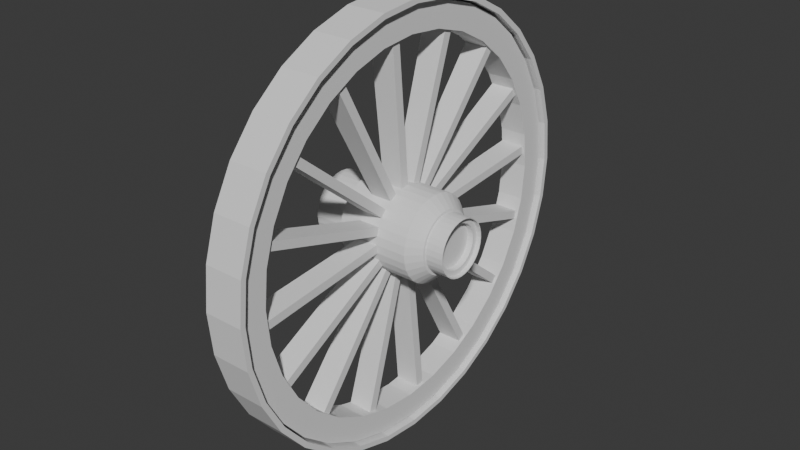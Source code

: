 # Source: B.Wagon_Wheel.blend  (saved by Blender 4.5.90; exported with 4.5.12 LTS)
import bpy
from mathutils import Matrix  # noqa: F401  (used for matrix-valued properties, if any)

bpy.ops.wm.read_factory_settings(use_empty=True)
scene = bpy.context.scene
scene.name = 'Scene'

# ---- collections
col_wagonwheels = bpy.data.collections.new('Wagonwheels'); scene.collection.children.link(col_wagonwheels)

# ---- world
world_world = bpy.data.worlds.new('World'); scene.world = world_world
world_world.use_nodes = True; world_world.node_tree.nodes.clear()
_N = world_world.node_tree.nodes; _L = world_world.node_tree.links
n0 = _N.new('ShaderNodeOutputWorld'); n0.name = 'World Output'; n0.location = (200, 100)
n1 = _N.new('ShaderNodeBackground'); n1.name = 'Background'; n1.location = (-200, 100)
n1.inputs[0].default_value = (0.05088, 0.05088, 0.05088, 1.0)
_L.new(n1.outputs[0], n0.inputs[0])
n0.is_active_output = True
world_world.color = (0.05088, 0.05088, 0.05088)
world_world.sun_shadow_jitter_overblur = 0.0

# ---- meshes
me_cylinder_002 = bpy.data.meshes.new('Cylinder.002')
me_cylinder_002.from_pydata([(0.0, 0.9755, -1.0), (0.0, 0.9755, 1.0), (0.1903, 0.9568, -1.0), (0.1903, 0.9568, 1.0), (0.3733, 0.9013, -1.0), (0.3733, 0.9013, 1.0), (0.542, 0.8111, -1.0), (0.542, 0.8111, 1.0), (0.6898, 0.6898, -1.0), (0.6898, 0.6898, 1.0), (0.8111, 0.542, -1.0), (0.8111, 0.542, 1.0), (0.9013, 0.3733, -1.0), (0.9013, 0.3733, 1.0), (0.9568, 0.1903, -1.0), (0.9568, 0.1903, 1.0), (0.9755, 0.0, -1.0), (0.9755, 0.0, 1.0), (0.9568, -0.1903, -1.0), (0.9568, -0.1903, 1.0), (0.9013, -0.3733, -1.0), (0.9013, -0.3733, 1.0), (0.8111, -0.542, -1.0), (0.8111, -0.542, 1.0), (0.6898, -0.6898, -1.0), (0.6898, -0.6898, 1.0), (0.542, -0.8111, -1.0), (0.542, -0.8111, 1.0), (0.3733, -0.9013, -1.0), (0.3733, -0.9013, 1.0), (0.1903, -0.9568, -1.0), (0.1903, -0.9568, 1.0), (0.0, -0.9755, -1.0), (0.0, -0.9755, 1.0), (-0.1903, -0.9568, -1.0), (-0.1903, -0.9568, 1.0), (-0.3733, -0.9013, -1.0), (-0.3733, -0.9013, 1.0), (-0.542, -0.8111, -1.0), (-0.542, -0.8111, 1.0), (-0.6898, -0.6898, -1.0), (-0.6898, -0.6898, 1.0), (-0.8111, -0.542, -1.0), (-0.8111, -0.542, 1.0), (-0.9013, -0.3733, -1.0), (-0.9013, -0.3733, 1.0), (-0.9568, -0.1903, -1.0), (-0.9568, -0.1903, 1.0), (-0.9755, 0.0, -1.0), (-0.9755, 0.0, 1.0), (-0.9568, 0.1903, -1.0), (-0.9568, 0.1903, 1.0), (-0.9013, 0.3733, -1.0), (-0.9013, 0.3733, 1.0), (-0.8111, 0.542, -1.0), (-0.8111, 0.542, 1.0), (-0.6898, 0.6898, -1.0), (-0.6898, 0.6898, 1.0), (-0.542, 0.8111, -1.0), (-0.542, 0.8111, 1.0), (-0.3733, 0.9013, -1.0), (-0.3733, 0.9013, 1.0), (-0.1903, 0.9568, -1.0), (-0.1903, 0.9568, 1.0), (0.0, 1.0, -1.0), (0.1951, 0.9808, -1.0), (0.1951, 0.9808, 1.0), (0.0, 1.0, 1.0), (0.3827, 0.9239, -1.0), (0.3827, 0.9239, 1.0), (0.5556, 0.8315, -1.0), (0.5556, 0.8315, 1.0), (0.7071, 0.7071, -1.0), (0.7071, 0.7071, 1.0), (0.8315, 0.5556, -1.0), (0.8315, 0.5556, 1.0), (0.9239, 0.3827, -1.0), (0.9239, 0.3827, 1.0), (0.9808, 0.1951, -1.0), (0.9808, 0.1951, 1.0), (1.0, 0.0, -1.0), (1.0, 0.0, 1.0), (0.9808, -0.1951, -1.0), (0.9808, -0.1951, 1.0), (0.9239, -0.3827, -1.0), (0.9239, -0.3827, 1.0), (0.8315, -0.5556, -1.0), (0.8315, -0.5556, 1.0), (0.7071, -0.7071, -1.0), (0.7071, -0.7071, 1.0), (0.5556, -0.8315, -1.0), (0.5556, -0.8315, 1.0), (0.3827, -0.9239, -1.0), (0.3827, -0.9239, 1.0), (0.1951, -0.9808, -1.0), (0.1951, -0.9808, 1.0), (0.0, -1.0, -1.0), (0.0, -1.0, 1.0), (-0.1951, -0.9808, -1.0), (-0.1951, -0.9808, 1.0), (-0.3827, -0.9239, -1.0), (-0.3827, -0.9239, 1.0), (-0.5556, -0.8315, -1.0), (-0.5556, -0.8315, 1.0), (-0.7071, -0.7071, -1.0), (-0.7071, -0.7071, 1.0), (-0.8315, -0.5556, -1.0), (-0.8315, -0.5556, 1.0), (-0.9239, -0.3827, -1.0), (-0.9239, -0.3827, 1.0), (-0.9808, -0.1951, -1.0), (-0.9808, -0.1951, 1.0), (-1.0, 0.0, -1.0), (-1.0, 0.0, 1.0), (-0.9808, 0.1951, -1.0), (-0.9808, 0.1951, 1.0), (-0.9239, 0.3827, -1.0), (-0.9239, 0.3827, 1.0), (-0.8315, 0.5556, -1.0), (-0.8315, 0.5556, 1.0), (-0.7071, 0.7071, -1.0), (-0.7071, 0.7071, 1.0), (-0.5556, 0.8315, -1.0), (-0.5556, 0.8315, 1.0), (-0.3827, 0.9239, -1.0), (-0.3827, 0.9239, 1.0), (-0.1951, 0.9808, -1.0), (-0.1951, 0.9808, 1.0)], [], [(64, 67, 66, 65), (65, 66, 69, 68), (68, 69, 71, 70), (70, 71, 73, 72), (72, 73, 75, 74), (74, 75, 77, 76), (76, 77, 79, 78), (78, 79, 81, 80), (80, 81, 83, 82), (82, 83, 85, 84), (84, 85, 87, 86), (86, 87, 89, 88), (88, 89, 91, 90), (90, 91, 93, 92), (92, 93, 95, 94), (94, 95, 97, 96), (96, 97, 99, 98), (98, 99, 101, 100), (100, 101, 103, 102), (102, 103, 105, 104), (104, 105, 107, 106), (106, 107, 109, 108), (108, 109, 111, 110), (110, 111, 113, 112), (112, 113, 115, 114), (114, 115, 117, 116), (116, 117, 119, 118), (118, 119, 121, 120), (120, 121, 123, 122), (122, 123, 125, 124), (63, 61, 60, 62), (124, 125, 127, 126), (126, 127, 67, 64), (1, 63, 62, 0), (2, 0, 64, 65), (1, 3, 66, 67), (4, 2, 65, 68), (3, 5, 69, 66), (6, 4, 68, 70), (5, 7, 71, 69), (8, 6, 70, 72), (7, 9, 73, 71), (10, 8, 72, 74), (9, 11, 75, 73), (12, 10, 74, 76), (11, 13, 77, 75), (14, 12, 76, 78), (13, 15, 79, 77), (16, 14, 78, 80), (15, 17, 81, 79), (18, 16, 80, 82), (17, 19, 83, 81), (20, 18, 82, 84), (19, 21, 85, 83), (22, 20, 84, 86), (21, 23, 87, 85), (24, 22, 86, 88), (23, 25, 89, 87), (26, 24, 88, 90), (25, 27, 91, 89), (28, 26, 90, 92), (27, 29, 93, 91), (30, 28, 92, 94), (29, 31, 95, 93), (32, 30, 94, 96), (31, 33, 97, 95), (34, 32, 96, 98), (33, 35, 99, 97), (36, 34, 98, 100), (35, 37, 101, 99), (38, 36, 100, 102), (37, 39, 103, 101), (40, 38, 102, 104), (39, 41, 105, 103), (42, 40, 104, 106), (41, 43, 107, 105), (44, 42, 106, 108), (43, 45, 109, 107), (46, 44, 108, 110), (45, 47, 111, 109), (48, 46, 110, 112), (47, 49, 113, 111), (50, 48, 112, 114), (49, 51, 115, 113), (52, 50, 114, 116), (51, 53, 117, 115), (54, 52, 116, 118), (53, 55, 119, 117), (56, 54, 118, 120), (55, 57, 121, 119), (58, 56, 120, 122), (57, 59, 123, 121), (60, 58, 122, 124), (59, 61, 125, 123), (62, 60, 124, 126), (61, 63, 127, 125), (0, 62, 126, 64), (63, 1, 67, 127), (61, 59, 58, 60), (59, 57, 56, 58), (57, 55, 54, 56), (55, 53, 52, 54), (53, 51, 50, 52), (51, 49, 48, 50), (49, 47, 46, 48), (47, 45, 44, 46), (45, 43, 42, 44), (43, 41, 40, 42), (41, 39, 38, 40), (39, 37, 36, 38), (37, 35, 34, 36), (35, 33, 32, 34), (33, 31, 30, 32), (31, 29, 28, 30), (29, 27, 26, 28), (27, 25, 24, 26), (25, 23, 22, 24), (23, 21, 20, 22), (21, 19, 18, 20), (19, 17, 16, 18), (17, 15, 14, 16), (15, 13, 12, 14), (13, 11, 10, 12), (11, 9, 8, 10), (9, 7, 6, 8), (7, 5, 4, 6), (5, 3, 2, 4), (3, 1, 0, 2)])
_uv = me_cylinder_002.uv_layers.new(name='UVMap')
_uv.uv.foreach_set('vector', [1.0, 0.5, 1.0, 1.0, 0.9688, 1.0, 0.9688, 0.5, 0.9688, 0.5, 0.9688, 1.0, 0.9375, 1.0, 0.9375, 0.5, 0.9375, 0.5, 0.9375, 1.0, 0.9062, 1.0, 0.9062, 0.5, 0.9062, 0.5, 0.9062, 1.0, 0.875, 1.0, 0.875, 0.5, 0.875, 0.5, 0.875, 1.0, 0.8438, 1.0, 0.8438, 0.5, 0.8438, 0.5, 0.8438, 1.0, 0.8125, 1.0, 0.8125, 0.5, 0.8125, 0.5, 0.8125, 1.0, 0.7812, 1.0, 0.7812, 0.5, 0.7812, 0.5, 0.7812, 1.0, 0.75, 1.0, 0.75, 0.5, 0.75, 0.5, 0.75, 1.0, 0.7188, 1.0, 0.7188, 0.5, 0.7188, 0.5, 0.7188, 1.0, 0.6875, 1.0, 0.6875, 0.5, 0.6875, 0.5, 0.6875, 1.0, 0.6562, 1.0, 0.6562, 0.5, 0.6562, 0.5, 0.6562, 1.0, 0.625, 1.0, 0.625, 0.5, 0.625, 0.5, 0.625, 1.0, 0.5938, 1.0, 0.5938, 0.5, 0.5938, 0.5, 0.5938, 1.0, 0.5625, 1.0, 0.5625, 0.5, 0.5625, 0.5, 0.5625, 1.0, 0.5312, 1.0, 0.5312, 0.5, 0.5312, 0.5, 0.5312, 1.0, 0.5, 1.0, 0.5, 0.5, 0.5, 0.5, 0.5, 1.0, 0.4688, 1.0, 0.4688, 0.5, 0.4688, 0.5, 0.4688, 1.0, 0.4375, 1.0, 0.4375, 0.5, 0.4375, 0.5, 0.4375, 1.0, 0.4062, 1.0, 0.4062, 0.5, 0.4062, 0.5, 0.4062, 1.0, 0.375, 1.0, 0.375, 0.5, 0.375, 0.5, 0.375, 1.0, 0.3438, 1.0, 0.3438, 0.5, 0.3438, 0.5, 0.3438, 1.0, 0.3125, 1.0, 0.3125, 0.5, 0.3125, 0.5, 0.3125, 1.0, 0.2812, 1.0, 0.2812, 0.5, 0.2812, 0.5, 0.2812, 1.0, 0.25, 1.0, 0.25, 0.5, 0.25, 0.5, 0.25, 1.0, 0.2188, 1.0, 0.2188, 0.5, 0.2188, 0.5, 0.2188, 1.0, 0.1875, 1.0, 0.1875, 0.5, 0.1875, 0.5, 0.1875, 1.0, 0.1562, 1.0, 0.1562, 0.5, 0.1562, 0.5, 0.1562, 1.0, 0.125, 1.0, 0.125, 0.5, 0.125, 0.5, 0.125, 1.0, 0.09375, 1.0, 0.09375, 0.5, 0.09375, 0.5, 0.09375, 1.0, 0.0625, 1.0, 0.0625, 0.5, 0.2043, 0.4796, 0.1604, 0.4663, 0.6604, 0.4663, 0.7043, 0.4796, 0.0625, 0.5, 0.0625, 1.0, 0.03125, 1.0, 0.03125, 0.5, 0.03125, 0.5, 0.03125, 1.0, 0.0, 1.0, 0.0, 0.5, 0.25, 0.4841, 0.2043, 0.4796, 0.7043, 0.4796, 0.75, 0.4841, 0.7957, 0.4796, 0.75, 0.4841, 0.75, 0.49, 0.7968, 0.4854, 0.25, 0.4841, 0.2957, 0.4796, 0.2968, 0.4854, 0.25, 0.49, 0.8396, 0.4663, 0.7957, 0.4796, 0.7968, 0.4854, 0.8418, 0.4717, 0.2957, 0.4796, 0.3396, 0.4663, 0.3418, 0.4717, 0.2968, 0.4854, 0.8801, 0.4447, 0.8396, 0.4663, 0.8418, 0.4717, 0.8833, 0.4496, 0.3396, 0.4663, 0.3801, 0.4447, 0.3833, 0.4496, 0.3418, 0.4717, 0.9156, 0.4156, 0.8801, 0.4447, 0.8833, 0.4496, 0.9197, 0.4197, 0.3801, 0.4447, 0.4156, 0.4156, 0.4197, 0.4197, 0.3833, 0.4496, 0.9447, 0.3801, 0.9156, 0.4156, 0.9197, 0.4197, 0.9496, 0.3833, 0.4156, 0.4156, 0.4447, 0.3801, 0.4496, 0.3833, 0.4197, 0.4197, 0.9663, 0.3396, 0.9447, 0.3801, 0.9496, 0.3833, 0.9717, 0.3418, 0.4447, 0.3801, 0.4663, 0.3396, 0.4717, 0.3418, 0.4496, 0.3833, 0.9796, 0.2957, 0.9663, 0.3396, 0.9717, 0.3418, 0.9854, 0.2968, 0.4663, 0.3396, 0.4796, 0.2957, 0.4854, 0.2968, 0.4717, 0.3418, 0.9841, 0.25, 0.9796, 0.2957, 0.9854, 0.2968, 0.99, 0.25, 0.4796, 0.2957, 0.4841, 0.25, 0.49, 0.25, 0.4854, 0.2968, 0.9796, 0.2043, 0.9841, 0.25, 0.99, 0.25, 0.9854, 0.2032, 0.4841, 0.25, 0.4796, 0.2043, 0.4854, 0.2032, 0.49, 0.25, 0.9663, 0.1604, 0.9796, 0.2043, 0.9854, 0.2032, 0.9717, 0.1582, 0.4796, 0.2043, 0.4663, 0.1604, 0.4717, 0.1582, 0.4854, 0.2032, 0.9447, 0.1199, 0.9663, 0.1604, 0.9717, 0.1582, 0.9496, 0.1167, 0.4663, 0.1604, 0.4447, 0.1199, 0.4496, 0.1167, 0.4717, 0.1582, 0.9156, 0.08444, 0.9447, 0.1199, 0.9496, 0.1167, 0.9197, 0.08029, 0.4447, 0.1199, 0.4156, 0.08444, 0.4197, 0.08029, 0.4496, 0.1167, 0.8801, 0.05533, 0.9156, 0.08444, 0.9197, 0.08029, 0.8833, 0.05045, 0.4156, 0.08444, 0.3801, 0.05533, 0.3833, 0.05045, 0.4197, 0.08029, 0.8396, 0.03369, 0.8801, 0.05533, 0.8833, 0.05045, 0.8418, 0.02827, 0.3801, 0.05533, 0.3396, 0.03369, 0.3418, 0.02827, 0.3833, 0.05045, 0.7957, 0.02037, 0.8396, 0.03369, 0.8418, 0.02827, 0.7968, 0.01461, 0.3396, 0.03369, 0.2957, 0.02037, 0.2968, 0.01461, 0.3418, 0.02827, 0.75, 0.01587, 0.7957, 0.02037, 0.7968, 0.01461, 0.75, 0.01, 0.2957, 0.02037, 0.25, 0.01587, 0.25, 0.01, 0.2968, 0.01461, 0.7043, 0.02037, 0.75, 0.01587, 0.75, 0.01, 0.7032, 0.01461, 0.25, 0.01587, 0.2043, 0.02037, 0.2032, 0.01461, 0.25, 0.01, 0.6604, 0.03369, 0.7043, 0.02037, 0.7032, 0.01461, 0.6582, 0.02827, 0.2043, 0.02037, 0.1604, 0.03369, 0.1582, 0.02827, 0.2032, 0.01461, 0.6199, 0.05533, 0.6604, 0.03369, 0.6582, 0.02827, 0.6167, 0.05045, 0.1604, 0.03369, 0.1199, 0.05533, 0.1167, 0.05045, 0.1582, 0.02827, 0.5844, 0.08444, 0.6199, 0.05533, 0.6167, 0.05045, 0.5803, 0.08029, 0.1199, 0.05533, 0.08444, 0.08444, 0.08029, 0.08029, 0.1167, 0.05045, 0.5553, 0.1199, 0.5844, 0.08444, 0.5803, 0.08029, 0.5504, 0.1167, 0.08444, 0.08444, 0.05533, 0.1199, 0.05045, 0.1167, 0.08029, 0.08029, 0.5337, 0.1604, 0.5553, 0.1199, 0.5504, 0.1167, 0.5283, 0.1582, 0.05533, 0.1199, 0.03369, 0.1604, 0.02827, 0.1582, 0.05045, 0.1167, 0.5204, 0.2043, 0.5337, 0.1604, 0.5283, 0.1582, 0.5146, 0.2032, 0.03369, 0.1604, 0.02037, 0.2043, 0.01461, 0.2032, 0.02827, 0.1582, 0.5159, 0.25, 0.5204, 0.2043, 0.5146, 0.2032, 0.51, 0.25, 0.02037, 0.2043, 0.01587, 0.25, 0.01, 0.25, 0.01461, 0.2032, 0.5204, 0.2957, 0.5159, 0.25, 0.51, 0.25, 0.5146, 0.2968, 0.01587, 0.25, 0.02037, 0.2957, 0.01461, 0.2968, 0.01, 0.25, 0.5337, 0.3396, 0.5204, 0.2957, 0.5146, 0.2968, 0.5283, 0.3418, 0.02037, 0.2957, 0.03369, 0.3396, 0.02827, 0.3418, 0.01461, 0.2968, 0.5553, 0.3801, 0.5337, 0.3396, 0.5283, 0.3418, 0.5504, 0.3833, 0.03369, 0.3396, 0.05533, 0.3801, 0.05045, 0.3833, 0.02827, 0.3418, 0.5844, 0.4156, 0.5553, 0.3801, 0.5504, 0.3833, 0.5803, 0.4197, 0.05533, 0.3801, 0.08444, 0.4156, 0.08029, 0.4197, 0.05045, 0.3833, 0.6199, 0.4447, 0.5844, 0.4156, 0.5803, 0.4197, 0.6167, 0.4496, 0.08444, 0.4156, 0.1199, 0.4447, 0.1167, 0.4496, 0.08029, 0.4197, 0.6604, 0.4663, 0.6199, 0.4447, 0.6167, 0.4496, 0.6582, 0.4717, 0.1199, 0.4447, 0.1604, 0.4663, 0.1582, 0.4717, 0.1167, 0.4496, 0.7043, 0.4796, 0.6604, 0.4663, 0.6582, 0.4717, 0.7032, 0.4854, 0.1604, 0.4663, 0.2043, 0.4796, 0.2032, 0.4854, 0.1582, 0.4717, 0.75, 0.4841, 0.7043, 0.4796, 0.7032, 0.4854, 0.75, 0.49, 0.2043, 0.4796, 0.25, 0.4841, 0.25, 0.49, 0.2032, 0.4854, 0.1604, 0.4663, 0.1199, 0.4447, 0.6199, 0.4447, 0.6604, 0.4663, 0.1199, 0.4447, 0.08444, 0.4156, 0.5844, 0.4156, 0.6199, 0.4447, 0.08444, 0.4156, 0.05533, 0.3801, 0.5553, 0.3801, 0.5844, 0.4156, 0.05533, 0.3801, 0.03369, 0.3396, 0.5337, 0.3396, 0.5553, 0.3801, 0.03369, 0.3396, 0.02037, 0.2957, 0.5204, 0.2957, 0.5337, 0.3396, 0.02037, 0.2957, 0.01587, 0.25, 0.5159, 0.25, 0.5204, 0.2957, 0.01587, 0.25, 0.02037, 0.2043, 0.5204, 0.2043, 0.5159, 0.25, 0.02037, 0.2043, 0.03369, 0.1604, 0.5337, 0.1604, 0.5204, 0.2043, 0.03369, 0.1604, 0.05533, 0.1199, 0.5553, 0.1199, 0.5337, 0.1604, 0.05533, 0.1199, 0.08444, 0.08444, 0.5844, 0.08444, 0.5553, 0.1199, 0.08444, 0.08444, 0.1199, 0.05533, 0.6199, 0.05533, 0.5844, 0.08444, 0.1199, 0.05533, 0.1604, 0.03369, 0.6604, 0.03369, 0.6199, 0.05533, 0.1604, 0.03369, 0.2043, 0.02037, 0.7043, 0.02037, 0.6604, 0.03369, 0.2043, 0.02037, 0.25, 0.01587, 0.75, 0.01587, 0.7043, 0.02037, 0.25, 0.01587, 0.2957, 0.02037, 0.7957, 0.02037, 0.75, 0.01587, 0.2957, 0.02037, 0.3396, 0.03369, 0.8396, 0.03369, 0.7957, 0.02037, 0.3396, 0.03369, 0.3801, 0.05533, 0.8801, 0.05533, 0.8396, 0.03369, 0.3801, 0.05533, 0.4156, 0.08444, 0.9156, 0.08444, 0.8801, 0.05533, 0.4156, 0.08444, 0.4447, 0.1199, 0.9447, 0.1199, 0.9156, 0.08444, 0.4447, 0.1199, 0.4663, 0.1604, 0.9663, 0.1604, 0.9447, 0.1199, 0.4663, 0.1604, 0.4796, 0.2043, 0.9796, 0.2043, 0.9663, 0.1604, 0.4796, 0.2043, 0.4841, 0.25, 0.9841, 0.25, 0.9796, 0.2043, 0.4841, 0.25, 0.4796, 0.2957, 0.9796, 0.2957, 0.9841, 0.25, 0.4796, 0.2957, 0.4663, 0.3396, 0.9663, 0.3396, 0.9796, 0.2957, 0.4663, 0.3396, 0.4447, 0.3801, 0.9447, 0.3801, 0.9663, 0.3396, 0.4447, 0.3801, 0.4156, 0.4156, 0.9156, 0.4156, 0.9447, 0.3801, 0.4156, 0.4156, 0.3801, 0.4447, 0.8801, 0.4447, 0.9156, 0.4156, 0.3801, 0.4447, 0.3396, 0.4663, 0.8396, 0.4663, 0.8801, 0.4447, 0.3396, 0.4663, 0.2957, 0.4796, 0.7957, 0.4796, 0.8396, 0.4663, 0.2957, 0.4796, 0.25, 0.4841, 0.75, 0.4841, 0.7957, 0.4796])
me_cylinder_002.update()
me_cylinder_003 = bpy.data.meshes.new('Cylinder.003')
me_cylinder_003.from_pydata([(0.0, 0.8789, -1.0), (0.0, 0.8789, 1.0), (0.1715, 0.862, -1.0), (0.1715, 0.862, 1.0), (0.3363, 0.812, -1.0), (0.3363, 0.812, 1.0), (0.4883, 0.7308, -1.0), (0.4883, 0.7308, 1.0), (0.6215, 0.6215, -1.0), (0.6215, 0.6215, 1.0), (0.7308, 0.4883, -1.0), (0.7308, 0.4883, 1.0), (0.812, 0.3363, -1.0), (0.812, 0.3363, 1.0), (0.862, 0.1715, -1.0), (0.862, 0.1715, 1.0), (0.8789, 0.0, -1.0), (0.8789, 0.0, 1.0), (0.862, -0.1715, -1.0), (0.862, -0.1715, 1.0), (0.812, -0.3363, -1.0), (0.812, -0.3363, 1.0), (0.7308, -0.4883, -1.0), (0.7308, -0.4883, 1.0), (0.6215, -0.6215, -1.0), (0.6215, -0.6215, 1.0), (0.4883, -0.7308, -1.0), (0.4883, -0.7308, 1.0), (0.3363, -0.812, -1.0), (0.3363, -0.812, 1.0), (0.1715, -0.862, -1.0), (0.1715, -0.862, 1.0), (0.0, -0.8789, -1.0), (0.0, -0.8789, 1.0), (-0.1715, -0.862, -1.0), (-0.1715, -0.862, 1.0), (-0.3363, -0.812, -1.0), (-0.3363, -0.812, 1.0), (-0.4883, -0.7308, -1.0), (-0.4883, -0.7308, 1.0), (-0.6215, -0.6215, -1.0), (-0.6215, -0.6215, 1.0), (-0.7308, -0.4883, -1.0), (-0.7308, -0.4883, 1.0), (-0.812, -0.3363, -1.0), (-0.812, -0.3363, 1.0), (-0.862, -0.1715, -1.0), (-0.862, -0.1715, 1.0), (-0.8789, 0.0, -1.0), (-0.8789, 0.0, 1.0), (-0.862, 0.1715, -1.0), (-0.862, 0.1715, 1.0), (-0.812, 0.3363, -1.0), (-0.812, 0.3363, 1.0), (-0.7308, 0.4883, -1.0), (-0.7308, 0.4883, 1.0), (-0.6215, 0.6215, -1.0), (-0.6215, 0.6215, 1.0), (-0.4883, 0.7308, -1.0), (-0.4883, 0.7308, 1.0), (-0.3363, 0.812, -1.0), (-0.3363, 0.812, 1.0), (-0.1715, 0.862, -1.0), (-0.1715, 0.862, 1.0), (0.0, 1.0, -1.0), (0.1951, 0.9808, -1.0), (0.1951, 0.9808, 1.0), (0.0, 1.0, 1.0), (0.3827, 0.9239, -1.0), (0.3827, 0.9239, 1.0), (0.5556, 0.8315, -1.0), (0.5556, 0.8315, 1.0), (0.7071, 0.7071, -1.0), (0.7071, 0.7071, 1.0), (0.8315, 0.5556, -1.0), (0.8315, 0.5556, 1.0), (0.9239, 0.3827, -1.0), (0.9239, 0.3827, 1.0), (0.9808, 0.1951, -1.0), (0.9808, 0.1951, 1.0), (1.0, 0.0, -1.0), (1.0, 0.0, 1.0), (0.9808, -0.1951, -1.0), (0.9808, -0.1951, 1.0), (0.9239, -0.3827, -1.0), (0.9239, -0.3827, 1.0), (0.8315, -0.5556, -1.0), (0.8315, -0.5556, 1.0), (0.7071, -0.7071, -1.0), (0.7071, -0.7071, 1.0), (0.5556, -0.8315, -1.0), (0.5556, -0.8315, 1.0), (0.3827, -0.9239, -1.0), (0.3827, -0.9239, 1.0), (0.1951, -0.9808, -1.0), (0.1951, -0.9808, 1.0), (0.0, -1.0, -1.0), (0.0, -1.0, 1.0), (-0.1951, -0.9808, -1.0), (-0.1951, -0.9808, 1.0), (-0.3827, -0.9239, -1.0), (-0.3827, -0.9239, 1.0), (-0.5556, -0.8315, -1.0), (-0.5556, -0.8315, 1.0), (-0.7071, -0.7071, -1.0), (-0.7071, -0.7071, 1.0), (-0.8315, -0.5556, -1.0), (-0.8315, -0.5556, 1.0), (-0.9239, -0.3827, -1.0), (-0.9239, -0.3827, 1.0), (-0.9808, -0.1951, -1.0), (-0.9808, -0.1951, 1.0), (-1.0, 0.0, -1.0), (-1.0, 0.0, 1.0), (-0.9808, 0.1951, -1.0), (-0.9808, 0.1951, 1.0), (-0.9239, 0.3827, -1.0), (-0.9239, 0.3827, 1.0), (-0.8315, 0.5556, -1.0), (-0.8315, 0.5556, 1.0), (-0.7071, 0.7071, -1.0), (-0.7071, 0.7071, 1.0), (-0.5556, 0.8315, -1.0), (-0.5556, 0.8315, 1.0), (-0.3827, 0.9239, -1.0), (-0.3827, 0.9239, 1.0), (-0.1951, 0.9808, -1.0), (-0.1951, 0.9808, 1.0)], [], [(64, 67, 66, 65), (65, 66, 69, 68), (68, 69, 71, 70), (70, 71, 73, 72), (72, 73, 75, 74), (74, 75, 77, 76), (76, 77, 79, 78), (78, 79, 81, 80), (80, 81, 83, 82), (82, 83, 85, 84), (84, 85, 87, 86), (86, 87, 89, 88), (88, 89, 91, 90), (90, 91, 93, 92), (92, 93, 95, 94), (94, 95, 97, 96), (96, 97, 99, 98), (98, 99, 101, 100), (100, 101, 103, 102), (102, 103, 105, 104), (104, 105, 107, 106), (106, 107, 109, 108), (108, 109, 111, 110), (110, 111, 113, 112), (112, 113, 115, 114), (114, 115, 117, 116), (116, 117, 119, 118), (118, 119, 121, 120), (120, 121, 123, 122), (122, 123, 125, 124), (63, 61, 60, 62), (124, 125, 127, 126), (126, 127, 67, 64), (1, 63, 62, 0), (2, 0, 64, 65), (1, 3, 66, 67), (4, 2, 65, 68), (3, 5, 69, 66), (6, 4, 68, 70), (5, 7, 71, 69), (8, 6, 70, 72), (7, 9, 73, 71), (10, 8, 72, 74), (9, 11, 75, 73), (12, 10, 74, 76), (11, 13, 77, 75), (14, 12, 76, 78), (13, 15, 79, 77), (16, 14, 78, 80), (15, 17, 81, 79), (18, 16, 80, 82), (17, 19, 83, 81), (20, 18, 82, 84), (19, 21, 85, 83), (22, 20, 84, 86), (21, 23, 87, 85), (24, 22, 86, 88), (23, 25, 89, 87), (26, 24, 88, 90), (25, 27, 91, 89), (28, 26, 90, 92), (27, 29, 93, 91), (30, 28, 92, 94), (29, 31, 95, 93), (32, 30, 94, 96), (31, 33, 97, 95), (34, 32, 96, 98), (33, 35, 99, 97), (36, 34, 98, 100), (35, 37, 101, 99), (38, 36, 100, 102), (37, 39, 103, 101), (40, 38, 102, 104), (39, 41, 105, 103), (42, 40, 104, 106), (41, 43, 107, 105), (44, 42, 106, 108), (43, 45, 109, 107), (46, 44, 108, 110), (45, 47, 111, 109), (48, 46, 110, 112), (47, 49, 113, 111), (50, 48, 112, 114), (49, 51, 115, 113), (52, 50, 114, 116), (51, 53, 117, 115), (54, 52, 116, 118), (53, 55, 119, 117), (56, 54, 118, 120), (55, 57, 121, 119), (58, 56, 120, 122), (57, 59, 123, 121), (60, 58, 122, 124), (59, 61, 125, 123), (62, 60, 124, 126), (61, 63, 127, 125), (0, 62, 126, 64), (63, 1, 67, 127), (61, 59, 58, 60), (59, 57, 56, 58), (57, 55, 54, 56), (55, 53, 52, 54), (53, 51, 50, 52), (51, 49, 48, 50), (49, 47, 46, 48), (47, 45, 44, 46), (45, 43, 42, 44), (43, 41, 40, 42), (41, 39, 38, 40), (39, 37, 36, 38), (37, 35, 34, 36), (35, 33, 32, 34), (33, 31, 30, 32), (31, 29, 28, 30), (29, 27, 26, 28), (27, 25, 24, 26), (25, 23, 22, 24), (23, 21, 20, 22), (21, 19, 18, 20), (19, 17, 16, 18), (17, 15, 14, 16), (15, 13, 12, 14), (13, 11, 10, 12), (11, 9, 8, 10), (9, 7, 6, 8), (7, 5, 4, 6), (5, 3, 2, 4), (3, 1, 0, 2)])
_uv = me_cylinder_003.uv_layers.new(name='UVMap')
_uv.uv.foreach_set('vector', [1.0, 0.5, 1.0, 1.0, 0.9688, 1.0, 0.9688, 0.5, 0.9688, 0.5, 0.9688, 1.0, 0.9375, 1.0, 0.9375, 0.5, 0.9375, 0.5, 0.9375, 1.0, 0.9062, 1.0, 0.9062, 0.5, 0.9062, 0.5, 0.9062, 1.0, 0.875, 1.0, 0.875, 0.5, 0.875, 0.5, 0.875, 1.0, 0.8438, 1.0, 0.8438, 0.5, 0.8438, 0.5, 0.8438, 1.0, 0.8125, 1.0, 0.8125, 0.5, 0.8125, 0.5, 0.8125, 1.0, 0.7812, 1.0, 0.7812, 0.5, 0.7812, 0.5, 0.7812, 1.0, 0.75, 1.0, 0.75, 0.5, 0.75, 0.5, 0.75, 1.0, 0.7188, 1.0, 0.7188, 0.5, 0.7188, 0.5, 0.7188, 1.0, 0.6875, 1.0, 0.6875, 0.5, 0.6875, 0.5, 0.6875, 1.0, 0.6562, 1.0, 0.6562, 0.5, 0.6562, 0.5, 0.6562, 1.0, 0.625, 1.0, 0.625, 0.5, 0.625, 0.5, 0.625, 1.0, 0.5938, 1.0, 0.5938, 0.5, 0.5938, 0.5, 0.5938, 1.0, 0.5625, 1.0, 0.5625, 0.5, 0.5625, 0.5, 0.5625, 1.0, 0.5312, 1.0, 0.5312, 0.5, 0.5312, 0.5, 0.5312, 1.0, 0.5, 1.0, 0.5, 0.5, 0.5, 0.5, 0.5, 1.0, 0.4688, 1.0, 0.4688, 0.5, 0.4688, 0.5, 0.4688, 1.0, 0.4375, 1.0, 0.4375, 0.5, 0.4375, 0.5, 0.4375, 1.0, 0.4062, 1.0, 0.4062, 0.5, 0.4062, 0.5, 0.4062, 1.0, 0.375, 1.0, 0.375, 0.5, 0.375, 0.5, 0.375, 1.0, 0.3438, 1.0, 0.3438, 0.5, 0.3438, 0.5, 0.3438, 1.0, 0.3125, 1.0, 0.3125, 0.5, 0.3125, 0.5, 0.3125, 1.0, 0.2812, 1.0, 0.2812, 0.5, 0.2812, 0.5, 0.2812, 1.0, 0.25, 1.0, 0.25, 0.5, 0.25, 0.5, 0.25, 1.0, 0.2188, 1.0, 0.2188, 0.5, 0.2188, 0.5, 0.2188, 1.0, 0.1875, 1.0, 0.1875, 0.5, 0.1875, 0.5, 0.1875, 1.0, 0.1562, 1.0, 0.1562, 0.5, 0.1562, 0.5, 0.1562, 1.0, 0.125, 1.0, 0.125, 0.5, 0.125, 0.5, 0.125, 1.0, 0.09375, 1.0, 0.09375, 0.5, 0.09375, 0.5, 0.09375, 1.0, 0.0625, 1.0, 0.0625, 0.5, 0.2088, 0.4569, 0.1693, 0.4449, 0.6693, 0.4449, 0.7088, 0.4569, 0.0625, 0.5, 0.0625, 1.0, 0.03125, 1.0, 0.03125, 0.5, 0.03125, 0.5, 0.03125, 1.0, 0.0, 1.0, 0.0, 0.5, 0.25, 0.4609, 0.2088, 0.4569, 0.7088, 0.4569, 0.75, 0.4609, 0.7912, 0.4569, 0.75, 0.4609, 0.75, 0.49, 0.7968, 0.4854, 0.25, 0.4609, 0.2912, 0.4569, 0.2968, 0.4854, 0.25, 0.49, 0.8307, 0.4449, 0.7912, 0.4569, 0.7968, 0.4854, 0.8418, 0.4717, 0.2912, 0.4569, 0.3307, 0.4449, 0.3418, 0.4717, 0.2968, 0.4854, 0.8672, 0.4254, 0.8307, 0.4449, 0.8418, 0.4717, 0.8833, 0.4496, 0.3307, 0.4449, 0.3672, 0.4254, 0.3833, 0.4496, 0.3418, 0.4717, 0.8991, 0.3991, 0.8672, 0.4254, 0.8833, 0.4496, 0.9197, 0.4197, 0.3672, 0.4254, 0.3991, 0.3991, 0.4197, 0.4197, 0.3833, 0.4496, 0.9254, 0.3672, 0.8991, 0.3991, 0.9197, 0.4197, 0.9496, 0.3833, 0.3991, 0.3991, 0.4254, 0.3672, 0.4496, 0.3833, 0.4197, 0.4197, 0.9449, 0.3307, 0.9254, 0.3672, 0.9496, 0.3833, 0.9717, 0.3418, 0.4254, 0.3672, 0.4449, 0.3307, 0.4717, 0.3418, 0.4496, 0.3833, 0.9569, 0.2912, 0.9449, 0.3307, 0.9717, 0.3418, 0.9854, 0.2968, 0.4449, 0.3307, 0.4569, 0.2912, 0.4854, 0.2968, 0.4717, 0.3418, 0.9609, 0.25, 0.9569, 0.2912, 0.9854, 0.2968, 0.99, 0.25, 0.4569, 0.2912, 0.4609, 0.25, 0.49, 0.25, 0.4854, 0.2968, 0.9569, 0.2088, 0.9609, 0.25, 0.99, 0.25, 0.9854, 0.2032, 0.4609, 0.25, 0.4569, 0.2088, 0.4854, 0.2032, 0.49, 0.25, 0.9449, 0.1693, 0.9569, 0.2088, 0.9854, 0.2032, 0.9717, 0.1582, 0.4569, 0.2088, 0.4449, 0.1693, 0.4717, 0.1582, 0.4854, 0.2032, 0.9254, 0.1328, 0.9449, 0.1693, 0.9717, 0.1582, 0.9496, 0.1167, 0.4449, 0.1693, 0.4254, 0.1328, 0.4496, 0.1167, 0.4717, 0.1582, 0.8991, 0.1009, 0.9254, 0.1328, 0.9496, 0.1167, 0.9197, 0.08029, 0.4254, 0.1328, 0.3991, 0.1009, 0.4197, 0.08029, 0.4496, 0.1167, 0.8672, 0.07462, 0.8991, 0.1009, 0.9197, 0.08029, 0.8833, 0.05045, 0.3991, 0.1009, 0.3672, 0.07462, 0.3833, 0.05045, 0.4197, 0.08029, 0.8307, 0.05513, 0.8672, 0.07462, 0.8833, 0.05045, 0.8418, 0.02827, 0.3672, 0.07462, 0.3307, 0.05513, 0.3418, 0.02827, 0.3833, 0.05045, 0.7912, 0.04312, 0.8307, 0.05513, 0.8418, 0.02827, 0.7968, 0.01461, 0.3307, 0.05513, 0.2912, 0.04312, 0.2968, 0.01461, 0.3418, 0.02827, 0.75, 0.03907, 0.7912, 0.04312, 0.7968, 0.01461, 0.75, 0.01, 0.2912, 0.04312, 0.25, 0.03907, 0.25, 0.01, 0.2968, 0.01461, 0.7088, 0.04312, 0.75, 0.03907, 0.75, 0.01, 0.7032, 0.01461, 0.25, 0.03907, 0.2088, 0.04312, 0.2032, 0.01461, 0.25, 0.01, 0.6693, 0.05513, 0.7088, 0.04312, 0.7032, 0.01461, 0.6582, 0.02827, 0.2088, 0.04312, 0.1693, 0.05513, 0.1582, 0.02827, 0.2032, 0.01461, 0.6328, 0.07462, 0.6693, 0.05513, 0.6582, 0.02827, 0.6167, 0.05045, 0.1693, 0.05513, 0.1328, 0.07462, 0.1167, 0.05045, 0.1582, 0.02827, 0.6009, 0.1009, 0.6328, 0.07462, 0.6167, 0.05045, 0.5803, 0.08029, 0.1328, 0.07462, 0.1009, 0.1009, 0.08029, 0.08029, 0.1167, 0.05045, 0.5746, 0.1328, 0.6009, 0.1009, 0.5803, 0.08029, 0.5504, 0.1167, 0.1009, 0.1009, 0.07462, 0.1328, 0.05045, 0.1167, 0.08029, 0.08029, 0.5551, 0.1693, 0.5746, 0.1328, 0.5504, 0.1167, 0.5283, 0.1582, 0.07462, 0.1328, 0.05513, 0.1693, 0.02827, 0.1582, 0.05045, 0.1167, 0.5431, 0.2088, 0.5551, 0.1693, 0.5283, 0.1582, 0.5146, 0.2032, 0.05513, 0.1693, 0.04312, 0.2088, 0.01461, 0.2032, 0.02827, 0.1582, 0.5391, 0.25, 0.5431, 0.2088, 0.5146, 0.2032, 0.51, 0.25, 0.04312, 0.2088, 0.03907, 0.25, 0.01, 0.25, 0.01461, 0.2032, 0.5431, 0.2912, 0.5391, 0.25, 0.51, 0.25, 0.5146, 0.2968, 0.03907, 0.25, 0.04312, 0.2912, 0.01461, 0.2968, 0.01, 0.25, 0.5551, 0.3307, 0.5431, 0.2912, 0.5146, 0.2968, 0.5283, 0.3418, 0.04312, 0.2912, 0.05513, 0.3307, 0.02827, 0.3418, 0.01461, 0.2968, 0.5746, 0.3672, 0.5551, 0.3307, 0.5283, 0.3418, 0.5504, 0.3833, 0.05513, 0.3307, 0.07462, 0.3672, 0.05045, 0.3833, 0.02827, 0.3418, 0.6009, 0.3991, 0.5746, 0.3672, 0.5504, 0.3833, 0.5803, 0.4197, 0.07462, 0.3672, 0.1009, 0.3991, 0.08029, 0.4197, 0.05045, 0.3833, 0.6328, 0.4254, 0.6009, 0.3991, 0.5803, 0.4197, 0.6167, 0.4496, 0.1009, 0.3991, 0.1328, 0.4254, 0.1167, 0.4496, 0.08029, 0.4197, 0.6693, 0.4449, 0.6328, 0.4254, 0.6167, 0.4496, 0.6582, 0.4717, 0.1328, 0.4254, 0.1693, 0.4449, 0.1582, 0.4717, 0.1167, 0.4496, 0.7088, 0.4569, 0.6693, 0.4449, 0.6582, 0.4717, 0.7032, 0.4854, 0.1693, 0.4449, 0.2088, 0.4569, 0.2032, 0.4854, 0.1582, 0.4717, 0.75, 0.4609, 0.7088, 0.4569, 0.7032, 0.4854, 0.75, 0.49, 0.2088, 0.4569, 0.25, 0.4609, 0.25, 0.49, 0.2032, 0.4854, 0.1693, 0.4449, 0.1328, 0.4254, 0.6328, 0.4254, 0.6693, 0.4449, 0.1328, 0.4254, 0.1009, 0.3991, 0.6009, 0.3991, 0.6328, 0.4254, 0.1009, 0.3991, 0.07462, 0.3672, 0.5746, 0.3672, 0.6009, 0.3991, 0.07462, 0.3672, 0.05513, 0.3307, 0.5551, 0.3307, 0.5746, 0.3672, 0.05513, 0.3307, 0.04312, 0.2912, 0.5431, 0.2912, 0.5551, 0.3307, 0.04312, 0.2912, 0.03907, 0.25, 0.5391, 0.25, 0.5431, 0.2912, 0.03907, 0.25, 0.04312, 0.2088, 0.5431, 0.2088, 0.5391, 0.25, 0.04312, 0.2088, 0.05513, 0.1693, 0.5551, 0.1693, 0.5431, 0.2088, 0.05513, 0.1693, 0.07462, 0.1328, 0.5746, 0.1328, 0.5551, 0.1693, 0.07462, 0.1328, 0.1009, 0.1009, 0.6009, 0.1009, 0.5746, 0.1328, 0.1009, 0.1009, 0.1328, 0.07462, 0.6328, 0.07462, 0.6009, 0.1009, 0.1328, 0.07462, 0.1693, 0.05513, 0.6693, 0.05513, 0.6328, 0.07462, 0.1693, 0.05513, 0.2088, 0.04312, 0.7088, 0.04312, 0.6693, 0.05513, 0.2088, 0.04312, 0.25, 0.03907, 0.75, 0.03907, 0.7088, 0.04312, 0.25, 0.03907, 0.2912, 0.04312, 0.7912, 0.04312, 0.75, 0.03907, 0.2912, 0.04312, 0.3307, 0.05513, 0.8307, 0.05513, 0.7912, 0.04312, 0.3307, 0.05513, 0.3672, 0.07462, 0.8672, 0.07462, 0.8307, 0.05513, 0.3672, 0.07462, 0.3991, 0.1009, 0.8991, 0.1009, 0.8672, 0.07462, 0.3991, 0.1009, 0.4254, 0.1328, 0.9254, 0.1328, 0.8991, 0.1009, 0.4254, 0.1328, 0.4449, 0.1693, 0.9449, 0.1693, 0.9254, 0.1328, 0.4449, 0.1693, 0.4569, 0.2088, 0.9569, 0.2088, 0.9449, 0.1693, 0.4569, 0.2088, 0.4609, 0.25, 0.9609, 0.25, 0.9569, 0.2088, 0.4609, 0.25, 0.4569, 0.2912, 0.9569, 0.2912, 0.9609, 0.25, 0.4569, 0.2912, 0.4449, 0.3307, 0.9449, 0.3307, 0.9569, 0.2912, 0.4449, 0.3307, 0.4254, 0.3672, 0.9254, 0.3672, 0.9449, 0.3307, 0.4254, 0.3672, 0.3991, 0.3991, 0.8991, 0.3991, 0.9254, 0.3672, 0.3991, 0.3991, 0.3672, 0.4254, 0.8672, 0.4254, 0.8991, 0.3991, 0.3672, 0.4254, 0.3307, 0.4449, 0.8307, 0.4449, 0.8672, 0.4254, 0.3307, 0.4449, 0.2912, 0.4569, 0.7912, 0.4569, 0.8307, 0.4449, 0.2912, 0.4569, 0.25, 0.4609, 0.75, 0.4609, 0.7912, 0.4569])
me_cylinder_003.update()
me_cylinder_004 = bpy.data.meshes.new('Cylinder.004')
me_cylinder_004.from_pydata([(0.0, 0.795, -1.0), (0.1551, 0.7798, -1.0), (0.3042, 0.7345, -1.0), (0.4417, 0.661, -1.0), (0.5622, 0.5622, -1.0), (0.661, 0.4417, -1.0), (0.7345, 0.3042, -1.0), (0.7798, 0.1551, -1.0), (0.795, 0.0, -1.0), (0.7798, -0.1551, -1.0), (0.7345, -0.3042, -1.0), (0.661, -0.4417, -1.0), (0.5622, -0.5622, -1.0), (0.4417, -0.661, -1.0), (0.3042, -0.7345, -1.0), (0.1551, -0.7798, -1.0), (0.0, -0.795, -1.0), (-0.1551, -0.7798, -1.0), (-0.3042, -0.7345, -1.0), (-0.4417, -0.661, -1.0), (-0.5622, -0.5622, -1.0), (-0.661, -0.4417, -1.0), (-0.7345, -0.3042, -1.0), (-0.7798, -0.1551, -1.0), (-0.795, 0.0, -1.0), (-0.7798, 0.1551, -1.0), (-0.7345, 0.3042, -1.0), (-0.661, 0.4417, -1.0), (-0.5622, 0.5622, -1.0), (-0.4417, 0.661, -1.0), (-0.3042, 0.7345, -1.0), (-0.1551, 0.7798, -1.0), (0.0, 1.0, 0.0), (0.1951, 0.9808, 0.0), (0.3827, 0.9239, 0.0), (0.5556, 0.8315, 0.0), (0.7071, 0.7071, 0.0), (0.8315, 0.5556, 0.0), (0.9239, 0.3827, 0.0), (0.9808, 0.1951, 0.0), (1.0, 0.0, 0.0), (0.9808, -0.1951, 0.0), (0.9239, -0.3827, 0.0), (0.8315, -0.5556, 0.0), (0.7071, -0.7071, 0.0), (0.5556, -0.8315, 0.0), (0.3827, -0.9239, 0.0), (0.1951, -0.9808, 0.0), (0.0, -1.0, 0.0), (-0.1951, -0.9808, 0.0), (-0.3827, -0.9239, 0.0), (-0.5556, -0.8315, 0.0), (-0.7071, -0.7071, 0.0), (-0.8315, -0.5556, 0.0), (-0.9239, -0.3827, 0.0), (-0.9808, -0.1951, 0.0), (-1.0, 0.0, 0.0), (-0.9808, 0.1951, 0.0), (-0.9239, 0.3827, 0.0), (-0.8315, 0.5556, 0.0), (-0.7071, 0.7071, 0.0), (-0.5556, 0.8315, 0.0), (-0.3827, 0.9239, 0.0), (-0.1951, 0.9808, 0.0), (5.896e-09, 1.0, 0.3651), (0.1951, 0.9808, 0.3651), (0.3827, 0.9239, 0.3651), (0.5556, 0.8315, 0.3651), (0.7071, 0.7071, 0.3651), (0.8315, 0.5556, 0.3651), (0.9239, 0.3827, 0.3651), (0.9808, 0.1951, 0.3651), (1.0, 0.0, 0.3651), (0.9808, -0.1951, 0.3651), (0.9239, -0.3827, 0.3651), (0.8315, -0.5556, 0.3651), (0.7071, -0.7071, 0.3651), (0.5556, -0.8315, 0.3651), (0.3827, -0.9239, 0.3651), (0.1951, -0.9808, 0.3651), (5.896e-09, -1.0, 0.3651), (-0.1951, -0.9808, 0.3651), (-0.3827, -0.9239, 0.3651), (-0.5556, -0.8315, 0.3651), (-0.7071, -0.7071, 0.3651), (-0.8315, -0.5556, 0.3651), (-0.9239, -0.3827, 0.3651), (-0.9808, -0.1951, 0.3651), (-1.0, 0.0, 0.3651), (-0.9808, 0.1951, 0.3651), (-0.9239, 0.3827, 0.3651), (-0.8315, 0.5556, 0.3651), (-0.7071, 0.7071, 0.3651), (-0.5556, 0.8315, 0.3651), (-0.3827, 0.9239, 0.3651), (-0.1951, 0.9808, 0.3651), (0.1951, 0.9808, -0.5), (0.3827, 0.9239, -0.5), (0.5556, 0.8315, -0.5), (0.7071, 0.7071, -0.5), (0.8315, 0.5556, -0.5), (0.9239, 0.3827, -0.5), (0.9808, 0.1951, -0.5), (1.0, 0.0, -0.5), (0.9808, -0.1951, -0.5), (0.9239, -0.3827, -0.5), (0.8315, -0.5556, -0.5), (0.7071, -0.7071, -0.5), (0.5556, -0.8315, -0.5), (0.3827, -0.9239, -0.5), (0.1951, -0.9808, -0.5), (0.0, -1.0, -0.5), (-0.1951, -0.9808, -0.5), (-0.3827, -0.9239, -0.5), (-0.5556, -0.8315, -0.5), (-0.7071, -0.7071, -0.5), (-0.8315, -0.5556, -0.5), (-0.9239, -0.3827, -0.5), (-0.9808, -0.1951, -0.5), (-1.0, 0.0, -0.5), (-0.9808, 0.1951, -0.5), (-0.9239, 0.3827, -0.5), (-0.8315, 0.5556, -0.5), (-0.7071, 0.7071, -0.5), (-0.5556, 0.8315, -0.5), (-0.3827, 0.9239, -0.5), (-0.1951, 0.9808, -0.5), (0.0, 1.0, -0.5), (1.863e-09, 0.6595, 1.0), (0.0, 1.0, 0.7239), (9.313e-10, 0.8613, 0.8619), (0.1287, 0.6468, 1.0), (0.1951, 0.9808, 0.7239), (0.168, 0.8447, 0.8619), (0.2524, 0.6093, 1.0), (0.3827, 0.9239, 0.7239), (0.3296, 0.7957, 0.8619), (0.3664, 0.5483, 1.0), (0.5556, 0.8315, 0.7239), (0.4785, 0.7161, 0.8619), (0.4663, 0.4663, 1.0), (0.7071, 0.7071, 0.7239), (0.609, 0.609, 0.8619), (0.5483, 0.3664, 1.0), (0.8315, 0.5556, 0.7239), (0.7161, 0.4785, 0.8619), (0.6093, 0.2524, 1.0), (0.9239, 0.3827, 0.7239), (0.7957, 0.3296, 0.8619), (0.6468, 0.1287, 1.0), (0.9808, 0.1951, 0.7239), (0.8447, 0.168, 0.8619), (0.6595, -1.863e-09, 1.0), (1.0, 0.0, 0.7239), (0.8613, -9.313e-10, 0.8619), (0.6468, -0.1287, 1.0), (0.9808, -0.1951, 0.7239), (0.8447, -0.168, 0.8619), (0.6093, -0.2524, 1.0), (0.9239, -0.3827, 0.7239), (0.7957, -0.3296, 0.8619), (0.5483, -0.3664, 1.0), (0.8315, -0.5556, 0.7239), (0.7161, -0.4785, 0.8619), (0.4663, -0.4663, 1.0), (0.7071, -0.7071, 0.7239), (0.609, -0.609, 0.8619), (0.3664, -0.5483, 1.0), (0.5556, -0.8315, 0.7239), (0.4785, -0.7161, 0.8619), (0.2524, -0.6093, 1.0), (0.3827, -0.9239, 0.7239), (0.3296, -0.7957, 0.8619), (0.1287, -0.6468, 1.0), (0.1951, -0.9808, 0.7239), (0.168, -0.8447, 0.8619), (-1.863e-09, -0.6595, 1.0), (0.0, -1.0, 0.7239), (-9.313e-10, -0.8613, 0.8619), (-0.1287, -0.6468, 1.0), (-0.1951, -0.9808, 0.7239), (-0.168, -0.8447, 0.8619), (-0.2524, -0.6093, 1.0), (-0.3827, -0.9239, 0.7239), (-0.3296, -0.7957, 0.8619), (-0.3664, -0.5483, 1.0), (-0.5556, -0.8315, 0.7239), (-0.4785, -0.7161, 0.8619), (-0.4663, -0.4663, 1.0), (-0.7071, -0.7071, 0.7239), (-0.609, -0.609, 0.8619), (-0.5483, -0.3664, 1.0), (-0.8315, -0.5556, 0.7239), (-0.7161, -0.4785, 0.8619), (-0.6093, -0.2524, 1.0), (-0.9239, -0.3827, 0.7239), (-0.7957, -0.3296, 0.8619), (-0.6468, -0.1287, 1.0), (-0.9808, -0.1951, 0.7239), (-0.8447, -0.168, 0.8619), (-0.6595, 1.863e-09, 1.0), (-1.0, 0.0, 0.7239), (-0.8613, 9.313e-10, 0.8619), (-0.6468, 0.1287, 1.0), (-0.9808, 0.1951, 0.7239), (-0.8447, 0.168, 0.8619), (-0.6093, 0.2524, 1.0), (-0.9239, 0.3827, 0.7239), (-0.7957, 0.3296, 0.8619), (-0.5483, 0.3664, 1.0), (-0.8315, 0.5556, 0.7239), (-0.7161, 0.4785, 0.8619), (-0.4663, 0.4663, 1.0), (-0.7071, 0.7071, 0.7239), (-0.609, 0.609, 0.8619), (-0.3664, 0.5483, 1.0), (-0.5556, 0.8315, 0.7239), (-0.4785, 0.7161, 0.8619), (-0.2524, 0.6093, 1.0), (-0.3827, 0.9239, 0.7239), (-0.3296, 0.7957, 0.8619), (-0.1287, 0.6468, 1.0), (-0.1951, 0.9808, 0.7239), (-0.168, 0.8447, 0.8619), (1.863e-09, 0.7226, 1.0), (0.141, 0.7087, 1.0), (0.2765, 0.6676, 1.0), (0.4014, 0.6008, 1.0), (0.5109, 0.5109, 1.0), (0.6008, 0.4014, 1.0), (0.6676, 0.2765, 1.0), (0.7087, 0.141, 1.0), (0.7226, -1.863e-09, 1.0), (0.7087, -0.141, 1.0), (0.6676, -0.2765, 1.0), (0.6008, -0.4014, 1.0), (0.5109, -0.5109, 1.0), (0.4014, -0.6008, 1.0), (0.2765, -0.6676, 1.0), (0.141, -0.7087, 1.0), (-1.863e-09, -0.7226, 1.0), (-0.141, -0.7087, 1.0), (-0.2765, -0.6676, 1.0), (-0.4014, -0.6008, 1.0), (-0.5109, -0.5109, 1.0), (-0.6008, -0.4014, 1.0), (-0.6676, -0.2765, 1.0), (-0.7087, -0.141, 1.0), (-0.7226, 1.863e-09, 1.0), (-0.7087, 0.141, 1.0), (-0.6676, 0.2765, 1.0), (-0.6008, 0.4014, 1.0), (-0.5109, 0.5109, 1.0), (-0.4014, 0.6008, 1.0), (-0.2765, 0.6676, 1.0), (-0.141, 0.7087, 1.0), (-1.699e-08, 0.6433, 1.434), (0.1255, 0.6309, 1.434), (0.2462, 0.5943, 1.434), (0.3574, 0.5349, 1.434), (0.4549, 0.4549, 1.434), (0.5349, 0.3574, 1.434), (0.5943, 0.2462, 1.434), (0.6309, 0.1255, 1.434), (0.6433, -1.984e-09, 1.434), (0.6309, -0.1255, 1.434), (0.5943, -0.2462, 1.434), (0.5349, -0.3574, 1.434), (0.4549, -0.4549, 1.434), (0.3574, -0.5349, 1.434), (0.2462, -0.5943, 1.434), (0.1255, -0.6309, 1.434), (-2.096e-08, -0.6433, 1.434), (-0.1255, -0.6309, 1.434), (-0.2462, -0.5943, 1.434), (-0.3574, -0.5349, 1.434), (-0.4549, -0.4549, 1.434), (-0.5349, -0.3574, 1.434), (-0.5943, -0.2462, 1.434), (-0.6309, -0.1255, 1.434), (-0.6433, 1.984e-09, 1.434), (-0.6309, 0.1255, 1.434), (-0.5943, 0.2462, 1.434), (-0.5349, 0.3574, 1.434), (-0.4549, 0.4549, 1.434), (-0.3574, 0.5349, 1.434), (-0.2462, 0.5943, 1.434), (-0.1255, 0.6309, 1.434), (-1.711e-08, 0.6595, 1.434), (0.1287, 0.6468, 1.434), (0.2524, 0.6093, 1.434), (0.3664, 0.5483, 1.434), (0.4663, 0.4663, 1.434), (0.5483, 0.3664, 1.434), (0.6093, 0.2524, 1.434), (0.6468, 0.1287, 1.434), (0.6595, -1.863e-09, 1.434), (0.6468, -0.1287, 1.434), (0.6093, -0.2524, 1.434), (0.5483, -0.3664, 1.434), (0.4663, -0.4663, 1.434), (0.3664, -0.5483, 1.434), (0.2524, -0.6093, 1.434), (0.1287, -0.6468, 1.434), (-2.083e-08, -0.6595, 1.434), (-0.1287, -0.6468, 1.434), (-0.2524, -0.6093, 1.434), (-0.3664, -0.5483, 1.434), (-0.4663, -0.4663, 1.434), (-0.5483, -0.3664, 1.434), (-0.6093, -0.2524, 1.434), (-0.6468, -0.1287, 1.434), (-0.6595, 1.863e-09, 1.434), (-0.6468, 0.1287, 1.434), (-0.6093, 0.2524, 1.434), (-0.5483, 0.3664, 1.434), (-0.4663, 0.4663, 1.434), (-0.3664, 0.5483, 1.434), (-0.2524, 0.6093, 1.434), (-0.1287, 0.6468, 1.434), (-2.068e-08, 0.5165, 1.331), (0.1008, 0.5065, 1.331), (0.1976, 0.4772, 1.331), (0.2869, 0.4294, 1.331), (0.3652, 0.3652, 1.331), (0.4294, 0.2869, 1.331), (0.4772, 0.1976, 1.331), (0.5065, 0.1008, 1.331), (0.5165, -3.408e-09, 1.331), (0.5065, -0.1008, 1.331), (0.4772, -0.1976, 1.331), (0.4294, -0.2869, 1.331), (0.3652, -0.3652, 1.331), (0.2869, -0.4294, 1.331), (0.1976, -0.4772, 1.331), (0.1008, -0.5065, 1.331), (-2.75e-08, -0.5165, 1.331), (-0.1008, -0.5065, 1.331), (-0.1976, -0.4772, 1.331), (-0.2869, -0.4294, 1.331), (-0.3652, -0.3652, 1.331), (-0.4294, -0.2869, 1.331), (-0.4772, -0.1976, 1.331), (-0.5065, -0.1008, 1.331), (-0.5165, 3.408e-09, 1.331), (-0.5065, 0.1008, 1.331), (-0.4772, 0.1976, 1.331), (-0.4294, 0.2869, 1.331), (-0.3652, 0.3652, 1.331), (-0.2869, 0.4294, 1.331), (-0.1976, 0.4772, 1.331), (-0.1008, 0.5065, 1.331), (-2.353e-08, 0.6433, 1.331), (0.1255, 0.6309, 1.331), (0.2462, 0.5943, 1.331), (0.3574, 0.5349, 1.331), (0.4549, 0.4549, 1.331), (0.5349, 0.3574, 1.331), (0.5943, 0.2462, 1.331), (0.6309, 0.1255, 1.331), (0.6433, -1.984e-09, 1.331), (0.6309, -0.1255, 1.331), (0.5943, -0.2462, 1.331), (0.5349, -0.3574, 1.331), (0.4549, -0.4549, 1.331), (0.3574, -0.5349, 1.331), (0.2462, -0.5943, 1.331), (0.1255, -0.6309, 1.331), (-2.75e-08, -0.6433, 1.331), (-0.1255, -0.6309, 1.331), (-0.2462, -0.5943, 1.331), (-0.3574, -0.5349, 1.331), (-0.4549, -0.4549, 1.331), (-0.5349, -0.3574, 1.331), (-0.5943, -0.2462, 1.331), (-0.6309, -0.1255, 1.331), (-0.6433, 1.984e-09, 1.331), (-0.6309, 0.1255, 1.331), (-0.5943, 0.2462, 1.331), (-0.5349, 0.3574, 1.331), (-0.4549, 0.4549, 1.331), (-0.3574, 0.5349, 1.331), (-0.2462, 0.5943, 1.331), (-0.1255, 0.6309, 1.331), (4.575e-08, 0.5165, 1.191), (0.1008, 0.5065, 1.191), (0.1976, 0.4772, 1.191), (0.2869, 0.4294, 1.191), (0.3652, 0.3652, 1.191), (0.4294, 0.2869, 1.191), (0.4772, 0.1976, 1.191), (0.5065, 0.1008, 1.191), (0.5165, -3.408e-09, 1.191), (0.5065, -0.1008, 1.191), (0.4772, -0.1976, 1.191), (0.4294, -0.2869, 1.191), (0.3652, -0.3652, 1.191), (0.2869, -0.4294, 1.191), (0.1976, -0.4772, 1.191), (0.1008, -0.5065, 1.191), (3.893e-08, -0.5165, 1.191), (-0.1008, -0.5065, 1.191), (-0.1976, -0.4772, 1.191), (-0.2869, -0.4294, 1.191), (-0.3652, -0.3652, 1.191), (-0.4294, -0.2869, 1.191), (-0.4772, -0.1976, 1.191), (-0.5065, -0.1008, 1.191), (-0.5165, 3.408e-09, 1.191), (-0.5065, 0.1008, 1.191), (-0.4772, 0.1976, 1.191), (-0.4294, 0.2869, 1.191), (-0.3652, 0.3652, 1.191), (-0.2869, 0.4294, 1.191), (-0.1976, 0.4772, 1.191), (-0.1008, 0.5065, 1.191), (-0.329, 4.34, -0.536), (-0.329, 4.34, 0.03599), (-0.5241, 4.321, 0.03599), (-2.138, 3.792, 0.03599), (-1.965, 3.884, 0.03599), (-3.426, 2.685, 0.03599), (-3.302, 2.836, 0.03599), (-4.193, 1.169, 0.03599), (-4.136, 1.357, 0.03599), (-4.321, -0.5241, 0.03599), (-4.34, -0.329, 0.03599), (-3.792, -2.138, 0.03599), (-3.884, -1.965, 0.03599), (-2.685, -3.426, 0.03599), (-2.836, -3.302, 0.03599), (-1.169, -4.193, 0.03599), (-1.357, -4.136, 0.03599), (0.5241, -4.321, 0.03599), (0.329, -4.34, 0.03599), (2.138, -3.792, 0.03599), (1.965, -3.884, 0.03599), (3.426, -2.685, 0.03599), (3.302, -2.836, 0.03599), (4.193, -1.169, 0.03599), (4.136, -1.357, 0.03599), (4.321, 0.5241, 0.03599), (4.34, 0.329, 0.03599), (3.792, 2.138, 0.03599), (3.884, 1.965, 0.03599), (2.685, 3.426, 0.03599), (2.836, 3.302, 0.03599), (1.169, 4.193, 0.03599), (1.357, 4.136, 0.03599), (1.169, 4.193, -0.536), (1.357, 4.136, -0.536), (2.685, 3.426, -0.536), (2.836, 3.302, -0.536), (3.792, 2.138, -0.536), (3.884, 1.965, -0.536), (4.321, 0.5241, -0.536), (4.34, 0.329, -0.536), (4.193, -1.169, -0.536), (4.136, -1.357, -0.536), (3.426, -2.685, -0.536), (3.302, -2.836, -0.536), (2.138, -3.792, -0.536), (1.965, -3.884, -0.536), (0.5241, -4.321, -0.536), (0.329, -4.34, -0.536), (-1.169, -4.193, -0.536), (-1.357, -4.136, -0.536), (-2.685, -3.426, -0.536), (-2.836, -3.302, -0.536), (-3.792, -2.138, -0.536), (-3.884, -1.965, -0.536), (-4.321, -0.5241, -0.536), (-4.34, -0.329, -0.536), (-4.193, 1.169, -0.536), (-4.136, 1.357, -0.536), (-3.426, 2.685, -0.536), (-3.302, 2.836, -0.536), (-2.138, 3.792, -0.536), (-1.965, 3.884, -0.536), (-0.5241, 4.321, -0.536), (0.0, 1.0, -1.0), (0.1951, 0.9808, -1.0), (0.3827, 0.9239, -1.0), (0.5556, 0.8315, -1.0), (0.7071, 0.7071, -1.0), (0.8315, 0.5556, -1.0), (0.9239, 0.3827, -1.0), (0.9808, 0.1951, -1.0), (1.0, 0.0, -1.0), (0.9808, -0.1951, -1.0), (0.9239, -0.3827, -1.0), (0.8315, -0.5556, -1.0), (0.7071, -0.7071, -1.0), (0.5556, -0.8315, -1.0), (0.3827, -0.9239, -1.0), (0.1951, -0.9808, -1.0), (0.0, -1.0, -1.0), (-0.1951, -0.9808, -1.0), (-0.3827, -0.9239, -1.0), (-0.5556, -0.8315, -1.0), (-0.7071, -0.7071, -1.0), (-0.8315, -0.5556, -1.0), (-0.9239, -0.3827, -1.0), (-0.9808, -0.1951, -1.0), (-1.0, 0.0, -1.0), (-0.9808, 0.1951, -1.0), (-0.9239, 0.3827, -1.0), (-0.8315, 0.5556, -1.0), (-0.7071, 0.7071, -1.0), (-0.5556, 0.8315, -1.0), (-0.3827, 0.9239, -1.0), (-0.1951, 0.9808, -1.0), (0.0, 0.795, -1.86), (0.1551, 0.7798, -1.86), (0.3042, 0.7345, -1.86), (0.4417, 0.661, -1.86), (0.5622, 0.5622, -1.86), (0.661, 0.4417, -1.86), (0.7345, 0.3042, -1.86), (0.7798, 0.1551, -1.86), (0.795, 0.0, -1.86), (0.7798, -0.1551, -1.86), (0.7345, -0.3042, -1.86), (0.661, -0.4417, -1.86), (0.5622, -0.5622, -1.86), (0.4417, -0.661, -1.86), (0.3042, -0.7345, -1.86), (0.1551, -0.7798, -1.86), (0.0, -0.795, -1.86), (-0.1551, -0.7798, -1.86), (-0.3042, -0.7345, -1.86), (-0.4417, -0.661, -1.86), (-0.5622, -0.5622, -1.86), (-0.661, -0.4417, -1.86), (-0.7345, -0.3042, -1.86), (-0.7798, -0.1551, -1.86), (-0.795, 0.0, -1.86), (-0.7798, 0.1551, -1.86), (-0.7345, 0.3042, -1.86), (-0.661, 0.4417, -1.86), (-0.5622, 0.5622, -1.86), (-0.4417, 0.661, -1.86), (-0.3042, 0.7345, -1.86), (-0.1551, 0.7798, -1.86)], [], [(15, 16, 528, 527), (48, 111, 464, 434), (125, 62, 63, 126), (105, 104, 457, 458), (123, 60, 61, 124), (110, 47, 433, 463), (121, 58, 59, 122), (63, 32, 417, 418), (119, 56, 57, 120), (37, 38, 444, 443), (117, 54, 55, 118), (46, 109, 462, 436), (115, 52, 53, 116), (103, 102, 455, 456), (113, 50, 51, 114), (108, 45, 435, 461), (111, 48, 49, 112), (39, 40, 442, 441), (109, 46, 47, 110), (44, 107, 460, 438), (107, 44, 45, 108), (101, 100, 453, 454), (105, 42, 43, 106), (127, 126, 479, 416), (103, 40, 41, 104), (106, 43, 437, 459), (101, 38, 39, 102), (41, 42, 440, 439), (99, 36, 37, 100), (42, 105, 458, 440), (97, 34, 35, 98), (99, 98, 451, 452), (127, 32, 33, 96), (63, 95, 64, 32), (62, 94, 95, 63), (61, 93, 94, 62), (60, 92, 93, 61), (59, 91, 92, 60), (58, 90, 91, 59), (57, 89, 90, 58), (56, 88, 89, 57), (55, 87, 88, 56), (54, 86, 87, 55), (53, 85, 86, 54), (52, 84, 85, 53), (51, 83, 84, 52), (50, 82, 83, 51), (49, 81, 82, 50), (48, 80, 81, 49), (47, 79, 80, 48), (46, 78, 79, 47), (45, 77, 78, 46), (44, 76, 77, 45), (43, 75, 76, 44), (42, 74, 75, 43), (41, 73, 74, 42), (40, 72, 73, 41), (39, 71, 72, 40), (38, 70, 71, 39), (37, 69, 70, 38), (36, 68, 69, 37), (35, 67, 68, 36), (34, 66, 67, 35), (33, 65, 66, 34), (32, 64, 65, 33), (480, 127, 96, 481), (481, 96, 97, 482), (482, 97, 98, 483), (483, 98, 99, 484), (484, 99, 100, 485), (485, 100, 101, 486), (486, 101, 102, 487), (487, 102, 103, 488), (488, 103, 104, 489), (489, 104, 105, 490), (490, 105, 106, 491), (491, 106, 107, 492), (492, 107, 108, 493), (493, 108, 109, 494), (494, 109, 110, 495), (495, 110, 111, 496), (496, 111, 112, 497), (497, 112, 113, 498), (498, 113, 114, 499), (499, 114, 115, 500), (500, 115, 116, 501), (501, 116, 117, 502), (502, 117, 118, 503), (503, 118, 119, 504), (504, 119, 120, 505), (505, 120, 121, 506), (506, 121, 122, 507), (507, 122, 123, 508), (508, 123, 124, 509), (509, 124, 125, 510), (510, 125, 126, 511), (511, 126, 127, 480), (132, 129, 130, 133), (133, 130, 224, 225), (135, 132, 133, 136), (136, 133, 225, 226), (138, 135, 136, 139), (139, 136, 226, 227), (141, 138, 139, 142), (142, 139, 227, 228), (144, 141, 142, 145), (145, 142, 228, 229), (147, 144, 145, 148), (148, 145, 229, 230), (150, 147, 148, 151), (151, 148, 230, 231), (153, 150, 151, 154), (154, 151, 231, 232), (156, 153, 154, 157), (157, 154, 232, 233), (159, 156, 157, 160), (160, 157, 233, 234), (162, 159, 160, 163), (163, 160, 234, 235), (165, 162, 163, 166), (166, 163, 235, 236), (168, 165, 166, 169), (169, 166, 236, 237), (171, 168, 169, 172), (172, 169, 237, 238), (174, 171, 172, 175), (175, 172, 238, 239), (177, 174, 175, 178), (178, 175, 239, 240), (180, 177, 178, 181), (181, 178, 240, 241), (183, 180, 181, 184), (184, 181, 241, 242), (186, 183, 184, 187), (187, 184, 242, 243), (189, 186, 187, 190), (190, 187, 243, 244), (192, 189, 190, 193), (193, 190, 244, 245), (195, 192, 193, 196), (196, 193, 245, 246), (198, 195, 196, 199), (199, 196, 246, 247), (201, 198, 199, 202), (202, 199, 247, 248), (204, 201, 202, 205), (205, 202, 248, 249), (207, 204, 205, 208), (208, 205, 249, 250), (210, 207, 208, 211), (211, 208, 250, 251), (213, 210, 211, 214), (214, 211, 251, 252), (216, 213, 214, 217), (217, 214, 252, 253), (219, 216, 217, 220), (220, 217, 253, 254), (222, 219, 220, 223), (223, 220, 254, 255), (129, 222, 223, 130), (130, 223, 255, 224), (188, 185, 307, 308), (64, 129, 132, 65), (95, 222, 129, 64), (65, 132, 135, 66), (66, 135, 138, 67), (67, 138, 141, 68), (68, 141, 144, 69), (69, 144, 147, 70), (70, 147, 150, 71), (71, 150, 153, 72), (72, 153, 156, 73), (73, 156, 159, 74), (74, 159, 162, 75), (75, 162, 165, 76), (76, 165, 168, 77), (77, 168, 171, 78), (78, 171, 174, 79), (79, 174, 177, 80), (80, 177, 180, 81), (81, 180, 183, 82), (82, 183, 186, 83), (83, 186, 189, 84), (84, 189, 192, 85), (85, 192, 195, 86), (86, 195, 198, 87), (87, 198, 201, 88), (88, 201, 204, 89), (89, 204, 207, 90), (90, 207, 210, 91), (91, 210, 213, 92), (92, 213, 216, 93), (93, 216, 219, 94), (94, 219, 222, 95), (128, 131, 225, 224), (131, 134, 226, 225), (134, 137, 227, 226), (137, 140, 228, 227), (140, 143, 229, 228), (143, 146, 230, 229), (146, 149, 231, 230), (149, 152, 232, 231), (152, 155, 233, 232), (155, 158, 234, 233), (158, 161, 235, 234), (161, 164, 236, 235), (164, 167, 237, 236), (167, 170, 238, 237), (170, 173, 239, 238), (173, 176, 240, 239), (176, 179, 241, 240), (179, 182, 242, 241), (182, 185, 243, 242), (185, 188, 244, 243), (188, 191, 245, 244), (191, 194, 246, 245), (194, 197, 247, 246), (197, 200, 248, 247), (200, 203, 249, 248), (203, 206, 250, 249), (206, 209, 251, 250), (209, 212, 252, 251), (212, 215, 253, 252), (215, 218, 254, 253), (218, 221, 255, 254), (221, 128, 224, 255), (277, 276, 372, 373), (149, 146, 294, 295), (191, 188, 308, 309), (152, 149, 295, 296), (194, 191, 309, 310), (155, 152, 296, 297), (197, 194, 310, 311), (158, 155, 297, 298), (200, 197, 311, 312), (161, 158, 298, 299), (203, 200, 312, 313), (164, 161, 299, 300), (206, 203, 313, 314), (167, 164, 300, 301), (209, 206, 314, 315), (170, 167, 301, 302), (131, 128, 288, 289), (212, 209, 315, 316), (173, 170, 302, 303), (134, 131, 289, 290), (215, 212, 316, 317), (176, 173, 303, 304), (137, 134, 290, 291), (218, 215, 317, 318), (179, 176, 304, 305), (140, 137, 291, 292), (221, 218, 318, 319), (182, 179, 305, 306), (143, 140, 292, 293), (128, 221, 319, 288), (185, 182, 306, 307), (146, 143, 293, 294), (256, 257, 289, 288), (257, 258, 290, 289), (258, 259, 291, 290), (259, 260, 292, 291), (260, 261, 293, 292), (261, 262, 294, 293), (262, 263, 295, 294), (263, 264, 296, 295), (264, 265, 297, 296), (265, 266, 298, 297), (266, 267, 299, 298), (267, 268, 300, 299), (268, 269, 301, 300), (269, 270, 302, 301), (270, 271, 303, 302), (271, 272, 304, 303), (272, 273, 305, 304), (273, 274, 306, 305), (274, 275, 307, 306), (275, 276, 308, 307), (276, 277, 309, 308), (277, 278, 310, 309), (278, 279, 311, 310), (279, 280, 312, 311), (280, 281, 313, 312), (281, 282, 314, 313), (282, 283, 315, 314), (283, 284, 316, 315), (284, 285, 317, 316), (285, 286, 318, 317), (286, 287, 319, 318), (287, 256, 288, 319), (338, 337, 401, 402), (264, 263, 359, 360), (278, 277, 373, 374), (265, 264, 360, 361), (279, 278, 374, 375), (266, 265, 361, 362), (280, 279, 375, 376), (267, 266, 362, 363), (281, 280, 376, 377), (268, 267, 363, 364), (282, 281, 377, 378), (269, 268, 364, 365), (283, 282, 378, 379), (270, 269, 365, 366), (257, 256, 352, 353), (284, 283, 379, 380), (271, 270, 366, 367), (258, 257, 353, 354), (285, 284, 380, 381), (272, 271, 367, 368), (259, 258, 354, 355), (286, 285, 381, 382), (273, 272, 368, 369), (260, 259, 355, 356), (287, 286, 382, 383), (274, 273, 369, 370), (261, 260, 356, 357), (256, 287, 383, 352), (275, 274, 370, 371), (262, 261, 357, 358), (276, 275, 371, 372), (263, 262, 358, 359), (320, 321, 353, 352), (321, 322, 354, 353), (322, 323, 355, 354), (323, 324, 356, 355), (324, 325, 357, 356), (325, 326, 358, 357), (326, 327, 359, 358), (327, 328, 360, 359), (328, 329, 361, 360), (329, 330, 362, 361), (330, 331, 363, 362), (331, 332, 364, 363), (332, 333, 365, 364), (333, 334, 366, 365), (334, 335, 367, 366), (335, 336, 368, 367), (336, 337, 369, 368), (337, 338, 370, 369), (338, 339, 371, 370), (339, 340, 372, 371), (340, 341, 373, 372), (341, 342, 374, 373), (342, 343, 375, 374), (343, 344, 376, 375), (344, 345, 377, 376), (345, 346, 378, 377), (346, 347, 379, 378), (347, 348, 380, 379), (348, 349, 381, 380), (349, 350, 382, 381), (350, 351, 383, 382), (351, 320, 352, 383), (385, 384, 415, 414, 413, 412, 411, 410, 409, 408, 407, 406, 405, 404, 403, 402, 401, 400, 399, 398, 397, 396, 395, 394, 393, 392, 391, 390, 389, 388, 387, 386), (325, 324, 388, 389), (320, 351, 415, 384), (339, 338, 402, 403), (326, 325, 389, 390), (340, 339, 403, 404), (327, 326, 390, 391), (341, 340, 404, 405), (328, 327, 391, 392), (342, 341, 405, 406), (329, 328, 392, 393), (343, 342, 406, 407), (330, 329, 393, 394), (344, 343, 407, 408), (331, 330, 394, 395), (345, 344, 408, 409), (332, 331, 395, 396), (346, 345, 409, 410), (333, 332, 396, 397), (347, 346, 410, 411), (334, 333, 397, 398), (321, 320, 384, 385), (348, 347, 411, 412), (335, 334, 398, 399), (322, 321, 385, 386), (349, 348, 412, 413), (336, 335, 399, 400), (323, 322, 386, 387), (350, 349, 413, 414), (337, 336, 400, 401), (324, 323, 387, 388), (351, 350, 414, 415), (479, 418, 417, 416), (477, 419, 420, 478), (475, 421, 422, 476), (473, 423, 424, 474), (471, 425, 426, 472), (469, 427, 428, 470), (467, 429, 430, 468), (465, 431, 432, 466), (463, 433, 434, 464), (461, 435, 436, 462), (459, 437, 438, 460), (457, 439, 440, 458), (455, 441, 442, 456), (453, 443, 444, 454), (451, 445, 446, 452), (449, 447, 448, 450), (35, 36, 446, 445), (61, 62, 420, 419), (112, 49, 431, 465), (107, 106, 459, 460), (50, 113, 466, 432), (33, 34, 448, 447), (59, 60, 422, 421), (114, 51, 429, 467), (109, 108, 461, 462), (52, 115, 468, 430), (57, 58, 424, 423), (116, 53, 427, 469), (111, 110, 463, 464), (54, 117, 470, 428), (55, 56, 426, 425), (118, 55, 425, 471), (113, 112, 465, 466), (56, 119, 472, 426), (53, 54, 428, 427), (120, 57, 423, 473), (115, 114, 467, 468), (58, 121, 474, 424), (51, 52, 430, 429), (122, 59, 421, 475), (96, 33, 447, 449), (117, 116, 469, 470), (60, 123, 476, 422), (34, 97, 450, 448), (49, 50, 432, 431), (124, 61, 419, 477), (98, 35, 445, 451), (119, 118, 471, 472), (62, 125, 478, 420), (36, 99, 452, 446), (47, 48, 434, 433), (126, 63, 418, 479), (100, 37, 443, 453), (121, 120, 473, 474), (38, 101, 454, 444), (45, 46, 436, 435), (102, 39, 441, 455), (123, 122, 475, 476), (97, 96, 449, 450), (40, 103, 456, 442), (43, 44, 438, 437), (32, 127, 416, 417), (104, 41, 439, 457), (125, 124, 477, 478), (1, 0, 480, 481), (2, 1, 481, 482), (3, 2, 482, 483), (4, 3, 483, 484), (5, 4, 484, 485), (6, 5, 485, 486), (7, 6, 486, 487), (8, 7, 487, 488), (9, 8, 488, 489), (10, 9, 489, 490), (11, 10, 490, 491), (12, 11, 491, 492), (13, 12, 492, 493), (14, 13, 493, 494), (15, 14, 494, 495), (16, 15, 495, 496), (17, 16, 496, 497), (18, 17, 497, 498), (19, 18, 498, 499), (20, 19, 499, 500), (21, 20, 500, 501), (22, 21, 501, 502), (23, 22, 502, 503), (24, 23, 503, 504), (25, 24, 504, 505), (26, 25, 505, 506), (27, 26, 506, 507), (28, 27, 507, 508), (29, 28, 508, 509), (30, 29, 509, 510), (31, 30, 510, 511), (0, 31, 511, 480), (512, 513, 514, 515, 516, 517, 518, 519, 520, 521, 522, 523, 524, 525, 526, 527, 528, 529, 530, 531, 532, 533, 534, 535, 536, 537, 538, 539, 540, 541, 542, 543), (2, 3, 515, 514), (29, 30, 542, 541), (16, 17, 529, 528), (3, 4, 516, 515), (30, 31, 543, 542), (17, 18, 530, 529), (4, 5, 517, 516), (31, 0, 512, 543), (18, 19, 531, 530), (5, 6, 518, 517), (19, 20, 532, 531), (6, 7, 519, 518), (20, 21, 533, 532), (7, 8, 520, 519), (21, 22, 534, 533), (8, 9, 521, 520), (22, 23, 535, 534), (9, 10, 522, 521), (23, 24, 536, 535), (10, 11, 523, 522), (24, 25, 537, 536), (11, 12, 524, 523), (25, 26, 538, 537), (12, 13, 525, 524), (26, 27, 539, 538), (13, 14, 526, 525), (0, 1, 513, 512), (27, 28, 540, 539), (14, 15, 527, 526), (1, 2, 514, 513), (28, 29, 541, 540)])
_uv = me_cylinder_004.uv_layers.new(name='UVMap')
_uv.uv.foreach_set('vector', [0.7872, 0.06286, 0.75, 0.05919, 0.75, 0.05919, 0.7872, 0.06286, 0.5, 0.75, 0.5, 0.625, 0.5, 0.625, 0.5, 0.75, 0.0625, 0.625, 0.0625, 0.75, 0.03125, 0.75, 0.03125, 0.625, 0.6875, 0.625, 0.7188, 0.625, 0.7188, 0.625, 0.6875, 0.625, 0.125, 0.625, 0.125, 0.75, 0.09375, 0.75, 0.09375, 0.625, 0.5312, 0.625, 0.5312, 0.75, 0.5312, 0.75, 0.5312, 0.625, 0.1875, 0.625, 0.1875, 0.75, 0.1562, 0.75, 0.1562, 0.625, 0.03125, 0.75, 0.0, 0.75, 0.0, 0.75, 0.03125, 0.75, 0.25, 0.625, 0.25, 0.75, 0.2188, 0.75, 0.2188, 0.625, 0.8438, 0.75, 0.8125, 0.75, 0.8125, 0.75, 0.8438, 0.75, 0.3125, 0.625, 0.3125, 0.75, 0.2812, 0.75, 0.2812, 0.625, 0.5625, 0.75, 0.5625, 0.625, 0.5625, 0.625, 0.5625, 0.75, 0.375, 0.625, 0.375, 0.75, 0.3438, 0.75, 0.3438, 0.625, 0.75, 0.625, 0.7812, 0.625, 0.7812, 0.625, 0.75, 0.625, 0.4375, 0.625, 0.4375, 0.75, 0.4062, 0.75, 0.4062, 0.625, 0.5938, 0.625, 0.5938, 0.75, 0.5938, 0.75, 0.5938, 0.625, 0.5, 0.625, 0.5, 0.75, 0.4688, 0.75, 0.4688, 0.625, 0.7812, 0.75, 0.75, 0.75, 0.75, 0.75, 0.7812, 0.75, 0.5625, 0.625, 0.5625, 0.75, 0.5312, 0.75, 0.5312, 0.625, 0.625, 0.75, 0.625, 0.625, 0.625, 0.625, 0.625, 0.75, 0.625, 0.625, 0.625, 0.75, 0.5938, 0.75, 0.5938, 0.625, 0.8125, 0.625, 0.8438, 0.625, 0.8438, 0.625, 0.8125, 0.625, 0.6875, 0.625, 0.6875, 0.75, 0.6562, 0.75, 0.6562, 0.625, 0.0, 0.625, 0.03125, 0.625, 0.03125, 0.625, 0.0, 0.625, 0.75, 0.625, 0.75, 0.75, 0.7188, 0.75, 0.7188, 0.625, 0.6562, 0.625, 0.6562, 0.75, 0.6562, 0.75, 0.6562, 0.625, 0.8125, 0.625, 0.8125, 0.75, 0.7812, 0.75, 0.7812, 0.625, 0.7188, 0.75, 0.6875, 0.75, 0.6875, 0.75, 0.7188, 0.75, 0.875, 0.625, 0.875, 0.75, 0.8438, 0.75, 0.8438, 0.625, 0.6875, 0.75, 0.6875, 0.625, 0.6875, 0.625, 0.6875, 0.75, 0.9375, 0.625, 0.9375, 0.75, 0.9062, 0.75, 0.9062, 0.625, 0.875, 0.625, 0.9062, 0.625, 0.9062, 0.625, 0.875, 0.625, 1.0, 0.625, 1.0, 0.75, 0.9688, 0.75, 0.9688, 0.625, 0.03125, 0.75, 0.03125, 0.875, 0.0, 0.875, 0.0, 0.75, 0.0625, 0.75, 0.0625, 0.875, 0.03125, 0.875, 0.03125, 0.75, 0.09375, 0.75, 0.09375, 0.875, 0.0625, 0.875, 0.0625, 0.75, 0.125, 0.75, 0.125, 0.875, 0.09375, 0.875, 0.09375, 0.75, 0.1562, 0.75, 0.1562, 0.875, 0.125, 0.875, 0.125, 0.75, 0.1875, 0.75, 0.1875, 0.875, 0.1562, 0.875, 0.1562, 0.75, 0.2188, 0.75, 0.2188, 0.875, 0.1875, 0.875, 0.1875, 0.75, 0.25, 0.75, 0.25, 0.875, 0.2188, 0.875, 0.2188, 0.75, 0.2812, 0.75, 0.2812, 0.875, 0.25, 0.875, 0.25, 0.75, 0.3125, 0.75, 0.3125, 0.875, 0.2812, 0.875, 0.2812, 0.75, 0.3438, 0.75, 0.3438, 0.875, 0.3125, 0.875, 0.3125, 0.75, 0.375, 0.75, 0.375, 0.875, 0.3438, 0.875, 0.3438, 0.75, 0.4062, 0.75, 0.4062, 0.875, 0.375, 0.875, 0.375, 0.75, 0.4375, 0.75, 0.4375, 0.875, 0.4062, 0.875, 0.4062, 0.75, 0.4688, 0.75, 0.4688, 0.875, 0.4375, 0.875, 0.4375, 0.75, 0.5, 0.75, 0.5, 0.875, 0.4688, 0.875, 0.4688, 0.75, 0.5312, 0.75, 0.5312, 0.875, 0.5, 0.875, 0.5, 0.75, 0.5625, 0.75, 0.5625, 0.875, 0.5312, 0.875, 0.5312, 0.75, 0.5938, 0.75, 0.5938, 0.875, 0.5625, 0.875, 0.5625, 0.75, 0.625, 0.75, 0.625, 0.875, 0.5938, 0.875, 0.5938, 0.75, 0.6562, 0.75, 0.6562, 0.875, 0.625, 0.875, 0.625, 0.75, 0.6875, 0.75, 0.6875, 0.875, 0.6562, 0.875, 0.6562, 0.75, 0.7188, 0.75, 0.7188, 0.875, 0.6875, 0.875, 0.6875, 0.75, 0.75, 0.75, 0.75, 0.875, 0.7188, 0.875, 0.7188, 0.75, 0.7812, 0.75, 0.7812, 0.875, 0.75, 0.875, 0.75, 0.75, 0.8125, 0.75, 0.8125, 0.875, 0.7812, 0.875, 0.7812, 0.75, 0.8438, 0.75, 0.8438, 0.875, 0.8125, 0.875, 0.8125, 0.75, 0.875, 0.75, 0.875, 0.875, 0.8438, 0.875, 0.8438, 0.75, 0.9062, 0.75, 0.9062, 0.875, 0.875, 0.875, 0.875, 0.75, 0.9375, 0.75, 0.9375, 0.875, 0.9062, 0.875, 0.9062, 0.75, 0.9688, 0.75, 0.9688, 0.875, 0.9375, 0.875, 0.9375, 0.75, 1.0, 0.75, 1.0, 0.875, 0.9688, 0.875, 0.9688, 0.75, 1.0, 0.5, 1.0, 0.625, 0.9688, 0.625, 0.9688, 0.5, 0.9688, 0.5, 0.9688, 0.625, 0.9375, 0.625, 0.9375, 0.5, 0.9375, 0.5, 0.9375, 0.625, 0.9062, 0.625, 0.9062, 0.5, 0.9062, 0.5, 0.9062, 0.625, 0.875, 0.625, 0.875, 0.5, 0.875, 0.5, 0.875, 0.625, 0.8438, 0.625, 0.8438, 0.5, 0.8438, 0.5, 0.8438, 0.625, 0.8125, 0.625, 0.8125, 0.5, 0.8125, 0.5, 0.8125, 0.625, 0.7812, 0.625, 0.7812, 0.5, 0.7812, 0.5, 0.7812, 0.625, 0.75, 0.625, 0.75, 0.5, 0.75, 0.5, 0.75, 0.625, 0.7188, 0.625, 0.7188, 0.5, 0.7188, 0.5, 0.7188, 0.625, 0.6875, 0.625, 0.6875, 0.5, 0.6875, 0.5, 0.6875, 0.625, 0.6562, 0.625, 0.6562, 0.5, 0.6562, 0.5, 0.6562, 0.625, 0.625, 0.625, 0.625, 0.5, 0.625, 0.5, 0.625, 0.625, 0.5938, 0.625, 0.5938, 0.5, 0.5938, 0.5, 0.5938, 0.625, 0.5625, 0.625, 0.5625, 0.5, 0.5625, 0.5, 0.5625, 0.625, 0.5312, 0.625, 0.5312, 0.5, 0.5312, 0.5, 0.5312, 0.625, 0.5, 0.625, 0.5, 0.5, 0.5, 0.5, 0.5, 0.625, 0.4688, 0.625, 0.4688, 0.5, 0.4688, 0.5, 0.4688, 0.625, 0.4375, 0.625, 0.4375, 0.5, 0.4375, 0.5, 0.4375, 0.625, 0.4062, 0.625, 0.4062, 0.5, 0.4062, 0.5, 0.4062, 0.625, 0.375, 0.625, 0.375, 0.5, 0.375, 0.5, 0.375, 0.625, 0.3438, 0.625, 0.3438, 0.5, 0.3438, 0.5, 0.3438, 0.625, 0.3125, 0.625, 0.3125, 0.5, 0.3125, 0.5, 0.3125, 0.625, 0.2812, 0.625, 0.2812, 0.5, 0.2812, 0.5, 0.2812, 0.625, 0.25, 0.625, 0.25, 0.5, 0.25, 0.5, 0.25, 0.625, 0.2188, 0.625, 0.2188, 0.5, 0.2188, 0.5, 0.2188, 0.625, 0.1875, 0.625, 0.1875, 0.5, 0.1875, 0.5, 0.1875, 0.625, 0.1562, 0.625, 0.1562, 0.5, 0.1562, 0.5, 0.1562, 0.625, 0.125, 0.625, 0.125, 0.5, 0.125, 0.5, 0.125, 0.625, 0.09375, 0.625, 0.09375, 0.5, 0.09375, 0.5, 0.09375, 0.625, 0.0625, 0.625, 0.0625, 0.5, 0.0625, 0.5, 0.0625, 0.625, 0.03125, 0.625, 0.03125, 0.5, 0.03125, 0.5, 0.03125, 0.625, 0.0, 0.625, 0.0, 0.5, 0.9688, 0.931, 1.0, 0.931, 0.9978, 1.0, 0.9687, 1.0, 0.2968, 0.4851, 0.25, 0.4897, 0.25, 0.4234, 0.2838, 0.4201, 0.9375, 0.931, 0.9688, 0.931, 0.9687, 1.0, 0.9375, 1.0, 0.3417, 0.4714, 0.2968, 0.4851, 0.2838, 0.4201, 0.3164, 0.4102, 0.9063, 0.931, 0.9375, 0.931, 0.9375, 1.0, 0.9062, 1.0, 0.3832, 0.4493, 0.3417, 0.4714, 0.3164, 0.4102, 0.3463, 0.3942, 0.875, 0.931, 0.9063, 0.931, 0.9062, 1.0, 0.875, 1.0, 0.4195, 0.4195, 0.3832, 0.4493, 0.3463, 0.3942, 0.3726, 0.3726, 0.8438, 0.931, 0.875, 0.931, 0.875, 1.0, 0.8437, 1.0, 0.4493, 0.3832, 0.4195, 0.4195, 0.3726, 0.3726, 0.3942, 0.3463, 0.8125, 0.931, 0.8438, 0.931, 0.8437, 1.0, 0.8125, 1.0, 0.4714, 0.3417, 0.4493, 0.3832, 0.3942, 0.3463, 0.4102, 0.3164, 0.7812, 0.931, 0.8125, 0.931, 0.8125, 1.0, 0.7812, 1.0, 0.4851, 0.2968, 0.4714, 0.3417, 0.4102, 0.3164, 0.4201, 0.2838, 0.75, 0.931, 0.7812, 0.931, 0.7812, 1.0, 0.75, 1.0, 0.4897, 0.25, 0.4851, 0.2968, 0.4201, 0.2838, 0.4234, 0.25, 0.7188, 0.931, 0.75, 0.931, 0.75, 1.0, 0.7188, 1.0, 0.4851, 0.2032, 0.4897, 0.25, 0.4234, 0.25, 0.4201, 0.2162, 0.6875, 0.931, 0.7188, 0.931, 0.7188, 1.0, 0.6875, 1.0, 0.4714, 0.1583, 0.4851, 0.2032, 0.4201, 0.2162, 0.4102, 0.1836, 0.6562, 0.931, 0.6875, 0.931, 0.6875, 1.0, 0.6562, 1.0, 0.4493, 0.1168, 0.4714, 0.1583, 0.4102, 0.1836, 0.3942, 0.1537, 0.625, 0.931, 0.6562, 0.931, 0.6562, 1.0, 0.625, 1.0, 0.4195, 0.08052, 0.4493, 0.1168, 0.3942, 0.1537, 0.3726, 0.1274, 0.5938, 0.931, 0.625, 0.931, 0.625, 1.0, 0.5937, 1.0, 0.3832, 0.05071, 0.4195, 0.08052, 0.3726, 0.1274, 0.3463, 0.1058, 0.5625, 0.931, 0.5938, 0.931, 0.5937, 1.0, 0.5625, 1.0, 0.3417, 0.02856, 0.3832, 0.05071, 0.3463, 0.1058, 0.3164, 0.08979, 0.5312, 0.931, 0.5625, 0.931, 0.5625, 1.0, 0.5313, 1.0, 0.2968, 0.01493, 0.3417, 0.02856, 0.3164, 0.08979, 0.2838, 0.07992, 0.5, 0.931, 0.5312, 0.931, 0.5313, 1.0, 0.5, 1.0, 0.25, 0.01032, 0.2968, 0.01493, 0.2838, 0.07992, 0.25, 0.07659, 0.4688, 0.931, 0.5, 0.931, 0.5, 1.0, 0.4687, 1.0, 0.2032, 0.01493, 0.25, 0.01032, 0.25, 0.07659, 0.2162, 0.07992, 0.4375, 0.931, 0.4688, 0.931, 0.4687, 1.0, 0.4375, 1.0, 0.1583, 0.02856, 0.2032, 0.01493, 0.2162, 0.07992, 0.1836, 0.08979, 0.4063, 0.931, 0.4375, 0.931, 0.4375, 1.0, 0.4062, 1.0, 0.1168, 0.05071, 0.1583, 0.02856, 0.1836, 0.08979, 0.1537, 0.1058, 0.375, 0.931, 0.4063, 0.931, 0.4062, 1.0, 0.375, 1.0, 0.08052, 0.08052, 0.1168, 0.05071, 0.1537, 0.1058, 0.1274, 0.1274, 0.3438, 0.931, 0.375, 0.931, 0.375, 1.0, 0.3438, 1.0, 0.05071, 0.1168, 0.08052, 0.08052, 0.1274, 0.1274, 0.1058, 0.1537, 0.3125, 0.931, 0.3438, 0.931, 0.3438, 1.0, 0.3125, 1.0, 0.02856, 0.1583, 0.05071, 0.1168, 0.1058, 0.1537, 0.08979, 0.1836, 0.2812, 0.931, 0.3125, 0.931, 0.3125, 1.0, 0.2812, 1.0, 0.01493, 0.2032, 0.02856, 0.1583, 0.08979, 0.1836, 0.07992, 0.2162, 0.25, 0.931, 0.2812, 0.931, 0.2812, 1.0, 0.25, 1.0, 0.01032, 0.25, 0.01493, 0.2032, 0.07992, 0.2162, 0.07659, 0.25, 0.2187, 0.931, 0.25, 0.931, 0.25, 1.0, 0.2188, 1.0, 0.01493, 0.2968, 0.01032, 0.25, 0.07659, 0.25, 0.07992, 0.2838, 0.1875, 0.931, 0.2187, 0.931, 0.2188, 1.0, 0.1875, 1.0, 0.02856, 0.3417, 0.01493, 0.2968, 0.07992, 0.2838, 0.08979, 0.3164, 0.1562, 0.931, 0.1875, 0.931, 0.1875, 1.0, 0.1562, 1.0, 0.05071, 0.3832, 0.02856, 0.3417, 0.08979, 0.3164, 0.1058, 0.3463, 0.125, 0.931, 0.1562, 0.931, 0.1562, 1.0, 0.125, 1.0, 0.08052, 0.4195, 0.05071, 0.3832, 0.1058, 0.3463, 0.1274, 0.3726, 0.09375, 0.931, 0.125, 0.931, 0.125, 1.0, 0.09375, 1.0, 0.1168, 0.4493, 0.08052, 0.4195, 0.1274, 0.3726, 0.1537, 0.3942, 0.0625, 0.931, 0.09375, 0.931, 0.09375, 1.0, 0.0625, 1.0, 0.1583, 0.4714, 0.1168, 0.4493, 0.1537, 0.3942, 0.1836, 0.4102, 0.03125, 0.931, 0.0625, 0.931, 0.0625, 1.0, 0.03125, 1.0, 0.2032, 0.4851, 0.1583, 0.4714, 0.1836, 0.4102, 0.2162, 0.4201, 0.0, 0.931, 0.03125, 0.931, 0.03125, 1.0, 0.002168, 1.0, 0.25, 0.4897, 0.2032, 0.4851, 0.2162, 0.4201, 0.25, 0.4234, 0.1381, 0.1381, 0.1621, 0.1184, 0.1621, 0.1184, 0.1381, 0.1381, 1.0, 0.875, 1.0, 0.931, 0.9688, 0.931, 0.9688, 0.875, 0.03125, 0.875, 0.03125, 0.931, 0.0, 0.931, 0.0, 0.875, 0.9688, 0.875, 0.9688, 0.931, 0.9375, 0.931, 0.9375, 0.875, 0.9375, 0.875, 0.9375, 0.931, 0.9063, 0.931, 0.9062, 0.875, 0.9062, 0.875, 0.9063, 0.931, 0.875, 0.931, 0.875, 0.875, 0.875, 0.875, 0.875, 0.931, 0.8438, 0.931, 0.8438, 0.875, 0.8438, 0.875, 0.8438, 0.931, 0.8125, 0.931, 0.8125, 0.875, 0.8125, 0.875, 0.8125, 0.931, 0.7812, 0.931, 0.7812, 0.875, 0.7812, 0.875, 0.7812, 0.931, 0.75, 0.931, 0.75, 0.875, 0.75, 0.875, 0.75, 0.931, 0.7188, 0.931, 0.7188, 0.875, 0.7188, 0.875, 0.7188, 0.931, 0.6875, 0.931, 0.6875, 0.875, 0.6875, 0.875, 0.6875, 0.931, 0.6562, 0.931, 0.6562, 0.875, 0.6562, 0.875, 0.6562, 0.931, 0.625, 0.931, 0.625, 0.875, 0.625, 0.875, 0.625, 0.931, 0.5938, 0.931, 0.5938, 0.875, 0.5938, 0.875, 0.5938, 0.931, 0.5625, 0.931, 0.5625, 0.875, 0.5625, 0.875, 0.5625, 0.931, 0.5312, 0.931, 0.5312, 0.875, 0.5312, 0.875, 0.5312, 0.931, 0.5, 0.931, 0.5, 0.875, 0.5, 0.875, 0.5, 0.931, 0.4688, 0.931, 0.4688, 0.875, 0.4688, 0.875, 0.4688, 0.931, 0.4375, 0.931, 0.4375, 0.875, 0.4375, 0.875, 0.4375, 0.931, 0.4063, 0.931, 0.4062, 0.875, 0.4062, 0.875, 0.4063, 0.931, 0.375, 0.931, 0.375, 0.875, 0.375, 0.875, 0.375, 0.931, 0.3438, 0.931, 0.3438, 0.875, 0.3438, 0.875, 0.3438, 0.931, 0.3125, 0.931, 0.3125, 0.875, 0.3125, 0.875, 0.3125, 0.931, 0.2812, 0.931, 0.2812, 0.875, 0.2812, 0.875, 0.2812, 0.931, 0.25, 0.931, 0.25, 0.875, 0.25, 0.875, 0.25, 0.931, 0.2187, 0.931, 0.2188, 0.875, 0.2188, 0.875, 0.2187, 0.931, 0.1875, 0.931, 0.1875, 0.875, 0.1875, 0.875, 0.1875, 0.931, 0.1562, 0.931, 0.1562, 0.875, 0.1562, 0.875, 0.1562, 0.931, 0.125, 0.931, 0.125, 0.875, 0.125, 0.875, 0.125, 0.931, 0.09375, 0.931, 0.09375, 0.875, 0.09375, 0.875, 0.09375, 0.931, 0.0625, 0.931, 0.0625, 0.875, 0.0625, 0.875, 0.0625, 0.931, 0.03125, 0.931, 0.03125, 0.875, 0.25, 0.4083, 0.2809, 0.4052, 0.2838, 0.4201, 0.25, 0.4234, 0.2809, 0.4052, 0.3106, 0.3962, 0.3164, 0.4102, 0.2838, 0.4201, 0.3106, 0.3962, 0.3379, 0.3816, 0.3463, 0.3942, 0.3164, 0.4102, 0.3379, 0.3816, 0.3619, 0.3619, 0.3726, 0.3726, 0.3463, 0.3942, 0.3619, 0.3619, 0.3816, 0.3379, 0.3942, 0.3463, 0.3726, 0.3726, 0.3816, 0.3379, 0.3962, 0.3106, 0.4102, 0.3164, 0.3942, 0.3463, 0.3962, 0.3106, 0.4052, 0.2809, 0.4201, 0.2838, 0.4102, 0.3164, 0.4052, 0.2809, 0.4083, 0.25, 0.4234, 0.25, 0.4201, 0.2838, 0.4083, 0.25, 0.4052, 0.2191, 0.4201, 0.2162, 0.4234, 0.25, 0.4052, 0.2191, 0.3962, 0.1894, 0.4102, 0.1836, 0.4201, 0.2162, 0.3962, 0.1894, 0.3816, 0.1621, 0.3942, 0.1537, 0.4102, 0.1836, 0.3816, 0.1621, 0.3619, 0.1381, 0.3726, 0.1274, 0.3942, 0.1537, 0.3619, 0.1381, 0.3379, 0.1184, 0.3463, 0.1058, 0.3726, 0.1274, 0.3379, 0.1184, 0.3106, 0.1038, 0.3164, 0.08979, 0.3463, 0.1058, 0.3106, 0.1038, 0.2809, 0.09476, 0.2838, 0.07992, 0.3164, 0.08979, 0.2809, 0.09476, 0.25, 0.09172, 0.25, 0.07659, 0.2838, 0.07992, 0.25, 0.09172, 0.2191, 0.09476, 0.2162, 0.07992, 0.25, 0.07659, 0.2191, 0.09476, 0.1894, 0.1038, 0.1836, 0.08979, 0.2162, 0.07992, 0.1894, 0.1038, 0.1621, 0.1184, 0.1537, 0.1058, 0.1836, 0.08979, 0.1621, 0.1184, 0.1381, 0.1381, 0.1274, 0.1274, 0.1537, 0.1058, 0.1381, 0.1381, 0.1184, 0.1621, 0.1058, 0.1537, 0.1274, 0.1274, 0.1184, 0.1621, 0.1038, 0.1894, 0.08979, 0.1836, 0.1058, 0.1537, 0.1038, 0.1894, 0.09476, 0.2191, 0.07992, 0.2162, 0.08979, 0.1836, 0.09476, 0.2191, 0.09172, 0.25, 0.07659, 0.25, 0.07992, 0.2162, 0.09172, 0.25, 0.09476, 0.2809, 0.07992, 0.2838, 0.07659, 0.25, 0.09476, 0.2809, 0.1038, 0.3106, 0.08979, 0.3164, 0.07992, 0.2838, 0.1038, 0.3106, 0.1184, 0.3379, 0.1058, 0.3463, 0.08979, 0.3164, 0.1184, 0.3379, 0.1381, 0.3619, 0.1274, 0.3726, 0.1058, 0.3463, 0.1381, 0.3619, 0.1621, 0.3816, 0.1537, 0.3942, 0.1274, 0.3726, 0.1621, 0.3816, 0.1894, 0.3962, 0.1836, 0.4102, 0.1537, 0.3942, 0.1894, 0.3962, 0.2191, 0.4052, 0.2162, 0.4201, 0.1836, 0.4102, 0.2191, 0.4052, 0.25, 0.4083, 0.25, 0.4234, 0.2162, 0.4201, 0.1216, 0.1642, 0.1408, 0.1408, 0.1408, 0.1408, 0.1216, 0.1642, 0.4052, 0.2809, 0.3962, 0.3106, 0.3962, 0.3106, 0.4052, 0.2809, 0.1184, 0.1621, 0.1381, 0.1381, 0.1381, 0.1381, 0.1184, 0.1621, 0.4083, 0.25, 0.4052, 0.2809, 0.4052, 0.2809, 0.4083, 0.25, 0.1038, 0.1894, 0.1184, 0.1621, 0.1184, 0.1621, 0.1038, 0.1894, 0.4052, 0.2191, 0.4083, 0.25, 0.4083, 0.25, 0.4052, 0.2191, 0.09476, 0.2191, 0.1038, 0.1894, 0.1038, 0.1894, 0.09476, 0.2191, 0.3962, 0.1894, 0.4052, 0.2191, 0.4052, 0.2191, 0.3962, 0.1894, 0.09172, 0.25, 0.09476, 0.2191, 0.09476, 0.2191, 0.09172, 0.25, 0.3816, 0.1621, 0.3962, 0.1894, 0.3962, 0.1894, 0.3816, 0.1621, 0.09476, 0.2809, 0.09172, 0.25, 0.09172, 0.25, 0.09476, 0.2809, 0.3619, 0.1381, 0.3816, 0.1621, 0.3816, 0.1621, 0.3619, 0.1381, 0.1038, 0.3106, 0.09476, 0.2809, 0.09476, 0.2809, 0.1038, 0.3106, 0.3379, 0.1184, 0.3619, 0.1381, 0.3619, 0.1381, 0.3379, 0.1184, 0.1184, 0.3379, 0.1038, 0.3106, 0.1038, 0.3106, 0.1184, 0.3379, 0.3106, 0.1038, 0.3379, 0.1184, 0.3379, 0.1184, 0.3106, 0.1038, 0.2809, 0.4052, 0.25, 0.4083, 0.25, 0.4083, 0.2809, 0.4052, 0.1381, 0.3619, 0.1184, 0.3379, 0.1184, 0.3379, 0.1381, 0.3619, 0.2809, 0.09476, 0.3106, 0.1038, 0.3106, 0.1038, 0.2809, 0.09476, 0.3106, 0.3962, 0.2809, 0.4052, 0.2809, 0.4052, 0.3106, 0.3962, 0.1621, 0.3816, 0.1381, 0.3619, 0.1381, 0.3619, 0.1621, 0.3816, 0.25, 0.09172, 0.2809, 0.09476, 0.2809, 0.09476, 0.25, 0.09172, 0.3379, 0.3816, 0.3106, 0.3962, 0.3106, 0.3962, 0.3379, 0.3816, 0.1894, 0.3962, 0.1621, 0.3816, 0.1621, 0.3816, 0.1894, 0.3962, 0.2191, 0.09476, 0.25, 0.09172, 0.25, 0.09172, 0.2191, 0.09476, 0.3619, 0.3619, 0.3379, 0.3816, 0.3379, 0.3816, 0.3619, 0.3619, 0.2191, 0.4052, 0.1894, 0.3962, 0.1894, 0.3962, 0.2191, 0.4052, 0.1894, 0.1038, 0.2191, 0.09476, 0.2191, 0.09476, 0.1894, 0.1038, 0.3816, 0.3379, 0.3619, 0.3619, 0.3619, 0.3619, 0.3816, 0.3379, 0.25, 0.4083, 0.2191, 0.4052, 0.2191, 0.4052, 0.25, 0.4083, 0.1621, 0.1184, 0.1894, 0.1038, 0.1894, 0.1038, 0.1621, 0.1184, 0.3962, 0.3106, 0.3816, 0.3379, 0.3816, 0.3379, 0.3962, 0.3106, 0.25, 0.4044, 0.2801, 0.4014, 0.2809, 0.4052, 0.25, 0.4083, 0.2801, 0.4014, 0.3091, 0.3926, 0.3106, 0.3962, 0.2809, 0.4052, 0.3091, 0.3926, 0.3358, 0.3784, 0.3379, 0.3816, 0.3106, 0.3962, 0.3358, 0.3784, 0.3592, 0.3592, 0.3619, 0.3619, 0.3379, 0.3816, 0.3592, 0.3592, 0.3784, 0.3358, 0.3816, 0.3379, 0.3619, 0.3619, 0.3784, 0.3358, 0.3926, 0.3091, 0.3962, 0.3106, 0.3816, 0.3379, 0.3926, 0.3091, 0.4014, 0.2801, 0.4052, 0.2809, 0.3962, 0.3106, 0.4014, 0.2801, 0.4044, 0.25, 0.4083, 0.25, 0.4052, 0.2809, 0.4044, 0.25, 0.4014, 0.2199, 0.4052, 0.2191, 0.4083, 0.25, 0.4014, 0.2199, 0.3926, 0.1909, 0.3962, 0.1894, 0.4052, 0.2191, 0.3926, 0.1909, 0.3784, 0.1642, 0.3816, 0.1621, 0.3962, 0.1894, 0.3784, 0.1642, 0.3592, 0.1408, 0.3619, 0.1381, 0.3816, 0.1621, 0.3592, 0.1408, 0.3358, 0.1216, 0.3379, 0.1184, 0.3619, 0.1381, 0.3358, 0.1216, 0.3091, 0.1074, 0.3106, 0.1038, 0.3379, 0.1184, 0.3091, 0.1074, 0.2801, 0.09857, 0.2809, 0.09476, 0.3106, 0.1038, 0.2801, 0.09857, 0.25, 0.09561, 0.25, 0.09172, 0.2809, 0.09476, 0.25, 0.09561, 0.2199, 0.09857, 0.2191, 0.09476, 0.25, 0.09172, 0.2199, 0.09857, 0.1909, 0.1074, 0.1894, 0.1038, 0.2191, 0.09476, 0.1909, 0.1074, 0.1642, 0.1216, 0.1621, 0.1184, 0.1894, 0.1038, 0.1642, 0.1216, 0.1408, 0.1408, 0.1381, 0.1381, 0.1621, 0.1184, 0.1408, 0.1408, 0.1216, 0.1642, 0.1184, 0.1621, 0.1381, 0.1381, 0.1216, 0.1642, 0.1074, 0.1909, 0.1038, 0.1894, 0.1184, 0.1621, 0.1074, 0.1909, 0.09857, 0.2199, 0.09476, 0.2191, 0.1038, 0.1894, 0.09857, 0.2199, 0.09561, 0.25, 0.09172, 0.25, 0.09476, 0.2191, 0.09561, 0.25, 0.09857, 0.2801, 0.09476, 0.2809, 0.09172, 0.25, 0.09857, 0.2801, 0.1074, 0.3091, 0.1038, 0.3106, 0.09476, 0.2809, 0.1074, 0.3091, 0.1216, 0.3358, 0.1184, 0.3379, 0.1038, 0.3106, 0.1216, 0.3358, 0.1408, 0.3592, 0.1381, 0.3619, 0.1184, 0.3379, 0.1408, 0.3592, 0.1642, 0.3784, 0.1621, 0.3816, 0.1381, 0.3619, 0.1642, 0.3784, 0.1909, 0.3926, 0.1894, 0.3962, 0.1621, 0.3816, 0.1909, 0.3926, 0.2199, 0.4014, 0.2191, 0.4052, 0.1894, 0.3962, 0.2199, 0.4014, 0.25, 0.4044, 0.25, 0.4083, 0.2191, 0.4052, 0.2026, 0.1355, 0.2258, 0.1284, 0.2258, 0.1284, 0.2026, 0.1355, 0.4044, 0.25, 0.4014, 0.2801, 0.4014, 0.2801, 0.4044, 0.25, 0.1074, 0.1909, 0.1216, 0.1642, 0.1216, 0.1642, 0.1074, 0.1909, 0.4014, 0.2199, 0.4044, 0.25, 0.4044, 0.25, 0.4014, 0.2199, 0.09857, 0.2199, 0.1074, 0.1909, 0.1074, 0.1909, 0.09857, 0.2199, 0.3926, 0.1909, 0.4014, 0.2199, 0.4014, 0.2199, 0.3926, 0.1909, 0.09561, 0.25, 0.09857, 0.2199, 0.09857, 0.2199, 0.09561, 0.25, 0.3784, 0.1642, 0.3926, 0.1909, 0.3926, 0.1909, 0.3784, 0.1642, 0.09857, 0.2801, 0.09561, 0.25, 0.09561, 0.25, 0.09857, 0.2801, 0.3592, 0.1408, 0.3784, 0.1642, 0.3784, 0.1642, 0.3592, 0.1408, 0.1074, 0.3091, 0.09857, 0.2801, 0.09857, 0.2801, 0.1074, 0.3091, 0.3358, 0.1216, 0.3592, 0.1408, 0.3592, 0.1408, 0.3358, 0.1216, 0.1216, 0.3358, 0.1074, 0.3091, 0.1074, 0.3091, 0.1216, 0.3358, 0.3091, 0.1074, 0.3358, 0.1216, 0.3358, 0.1216, 0.3091, 0.1074, 0.2801, 0.4014, 0.25, 0.4044, 0.25, 0.4044, 0.2801, 0.4014, 0.1408, 0.3592, 0.1216, 0.3358, 0.1216, 0.3358, 0.1408, 0.3592, 0.2801, 0.09857, 0.3091, 0.1074, 0.3091, 0.1074, 0.2801, 0.09857, 0.3091, 0.3926, 0.2801, 0.4014, 0.2801, 0.4014, 0.3091, 0.3926, 0.1642, 0.3784, 0.1408, 0.3592, 0.1408, 0.3592, 0.1642, 0.3784, 0.25, 0.09561, 0.2801, 0.09857, 0.2801, 0.09857, 0.25, 0.09561, 0.3358, 0.3784, 0.3091, 0.3926, 0.3091, 0.3926, 0.3358, 0.3784, 0.1909, 0.3926, 0.1642, 0.3784, 0.1642, 0.3784, 0.1909, 0.3926, 0.2199, 0.09857, 0.25, 0.09561, 0.25, 0.09561, 0.2199, 0.09857, 0.3592, 0.3592, 0.3358, 0.3784, 0.3358, 0.3784, 0.3592, 0.3592, 0.2199, 0.4014, 0.1909, 0.3926, 0.1909, 0.3926, 0.2199, 0.4014, 0.1909, 0.1074, 0.2199, 0.09857, 0.2199, 0.09857, 0.1909, 0.1074, 0.3784, 0.3358, 0.3592, 0.3592, 0.3592, 0.3592, 0.3784, 0.3358, 0.25, 0.4044, 0.2199, 0.4014, 0.2199, 0.4014, 0.25, 0.4044, 0.1642, 0.1216, 0.1909, 0.1074, 0.1909, 0.1074, 0.1642, 0.1216, 0.3926, 0.3091, 0.3784, 0.3358, 0.3784, 0.3358, 0.3926, 0.3091, 0.1408, 0.1408, 0.1642, 0.1216, 0.1642, 0.1216, 0.1408, 0.1408, 0.4014, 0.2801, 0.3926, 0.3091, 0.3926, 0.3091, 0.4014, 0.2801, 0.25, 0.374, 0.2742, 0.3716, 0.2801, 0.4014, 0.25, 0.4044, 0.2742, 0.3716, 0.2974, 0.3645, 0.3091, 0.3926, 0.2801, 0.4014, 0.2974, 0.3645, 0.3189, 0.3531, 0.3358, 0.3784, 0.3091, 0.3926, 0.3189, 0.3531, 0.3376, 0.3376, 0.3592, 0.3592, 0.3358, 0.3784, 0.3376, 0.3376, 0.3531, 0.3189, 0.3784, 0.3358, 0.3592, 0.3592, 0.3531, 0.3189, 0.3645, 0.2974, 0.3926, 0.3091, 0.3784, 0.3358, 0.3645, 0.2974, 0.3716, 0.2742, 0.4014, 0.2801, 0.3926, 0.3091, 0.3716, 0.2742, 0.374, 0.25, 0.4044, 0.25, 0.4014, 0.2801, 0.374, 0.25, 0.3716, 0.2258, 0.4014, 0.2199, 0.4044, 0.25, 0.3716, 0.2258, 0.3645, 0.2026, 0.3926, 0.1909, 0.4014, 0.2199, 0.3645, 0.2026, 0.3531, 0.1811, 0.3784, 0.1642, 0.3926, 0.1909, 0.3531, 0.1811, 0.3376, 0.1624, 0.3592, 0.1408, 0.3784, 0.1642, 0.3376, 0.1624, 0.3189, 0.1469, 0.3358, 0.1216, 0.3592, 0.1408, 0.3189, 0.1469, 0.2974, 0.1355, 0.3091, 0.1074, 0.3358, 0.1216, 0.2974, 0.1355, 0.2742, 0.1284, 0.2801, 0.09857, 0.3091, 0.1074, 0.2742, 0.1284, 0.25, 0.126, 0.25, 0.09561, 0.2801, 0.09857, 0.25, 0.126, 0.2258, 0.1284, 0.2199, 0.09857, 0.25, 0.09561, 0.2258, 0.1284, 0.2026, 0.1355, 0.1909, 0.1074, 0.2199, 0.09857, 0.2026, 0.1355, 0.1811, 0.1469, 0.1642, 0.1216, 0.1909, 0.1074, 0.1811, 0.1469, 0.1624, 0.1624, 0.1408, 0.1408, 0.1642, 0.1216, 0.1624, 0.1624, 0.1469, 0.1811, 0.1216, 0.1642, 0.1408, 0.1408, 0.1469, 0.1811, 0.1355, 0.2026, 0.1074, 0.1909, 0.1216, 0.1642, 0.1355, 0.2026, 0.1284, 0.2258, 0.09857, 0.2199, 0.1074, 0.1909, 0.1284, 0.2258, 0.126, 0.25, 0.09561, 0.25, 0.09857, 0.2199, 0.126, 0.25, 0.1284, 0.2742, 0.09857, 0.2801, 0.09561, 0.25, 0.1284, 0.2742, 0.1355, 0.2974, 0.1074, 0.3091, 0.09857, 0.2801, 0.1355, 0.2974, 0.1469, 0.3189, 0.1216, 0.3358, 0.1074, 0.3091, 0.1469, 0.3189, 0.1624, 0.3376, 0.1408, 0.3592, 0.1216, 0.3358, 0.1624, 0.3376, 0.1811, 0.3531, 0.1642, 0.3784, 0.1408, 0.3592, 0.1811, 0.3531, 0.2026, 0.3645, 0.1909, 0.3926, 0.1642, 0.3784, 0.2026, 0.3645, 0.2258, 0.3716, 0.2199, 0.4014, 0.1909, 0.3926, 0.2258, 0.3716, 0.25, 0.374, 0.25, 0.4044, 0.2199, 0.4014, 0.2742, 0.3716, 0.25, 0.374, 0.2258, 0.3716, 0.2026, 0.3645, 0.1811, 0.3531, 0.1624, 0.3376, 0.1469, 0.3189, 0.1355, 0.2974, 0.1284, 0.2742, 0.126, 0.25, 0.1284, 0.2258, 0.1355, 0.2026, 0.1469, 0.1811, 0.1624, 0.1624, 0.1811, 0.1469, 0.2026, 0.1355, 0.2258, 0.1284, 0.25, 0.126, 0.2742, 0.1284, 0.2974, 0.1355, 0.3189, 0.1469, 0.3376, 0.1624, 0.3531, 0.1811, 0.3645, 0.2026, 0.3716, 0.2258, 0.374, 0.25, 0.3716, 0.2742, 0.3645, 0.2974, 0.3531, 0.3189, 0.3376, 0.3376, 0.3189, 0.3531, 0.2974, 0.3645, 0.3531, 0.3189, 0.3376, 0.3376, 0.3376, 0.3376, 0.3531, 0.3189, 0.25, 0.374, 0.2258, 0.3716, 0.2258, 0.3716, 0.25, 0.374, 0.1811, 0.1469, 0.2026, 0.1355, 0.2026, 0.1355, 0.1811, 0.1469, 0.3645, 0.2974, 0.3531, 0.3189, 0.3531, 0.3189, 0.3645, 0.2974, 0.1624, 0.1624, 0.1811, 0.1469, 0.1811, 0.1469, 0.1624, 0.1624, 0.3716, 0.2742, 0.3645, 0.2974, 0.3645, 0.2974, 0.3716, 0.2742, 0.1469, 0.1811, 0.1624, 0.1624, 0.1624, 0.1624, 0.1469, 0.1811, 0.374, 0.25, 0.3716, 0.2742, 0.3716, 0.2742, 0.374, 0.25, 0.1355, 0.2026, 0.1469, 0.1811, 0.1469, 0.1811, 0.1355, 0.2026, 0.3716, 0.2258, 0.374, 0.25, 0.374, 0.25, 0.3716, 0.2258, 0.1284, 0.2258, 0.1355, 0.2026, 0.1355, 0.2026, 0.1284, 0.2258, 0.3645, 0.2026, 0.3716, 0.2258, 0.3716, 0.2258, 0.3645, 0.2026, 0.126, 0.25, 0.1284, 0.2258, 0.1284, 0.2258, 0.126, 0.25, 0.3531, 0.1811, 0.3645, 0.2026, 0.3645, 0.2026, 0.3531, 0.1811, 0.1284, 0.2742, 0.126, 0.25, 0.126, 0.25, 0.1284, 0.2742, 0.3376, 0.1624, 0.3531, 0.1811, 0.3531, 0.1811, 0.3376, 0.1624, 0.1355, 0.2974, 0.1284, 0.2742, 0.1284, 0.2742, 0.1355, 0.2974, 0.3189, 0.1469, 0.3376, 0.1624, 0.3376, 0.1624, 0.3189, 0.1469, 0.1469, 0.3189, 0.1355, 0.2974, 0.1355, 0.2974, 0.1469, 0.3189, 0.2974, 0.1355, 0.3189, 0.1469, 0.3189, 0.1469, 0.2974, 0.1355, 0.2742, 0.3716, 0.25, 0.374, 0.25, 0.374, 0.2742, 0.3716, 0.1624, 0.3376, 0.1469, 0.3189, 0.1469, 0.3189, 0.1624, 0.3376, 0.2742, 0.1284, 0.2974, 0.1355, 0.2974, 0.1355, 0.2742, 0.1284, 0.2974, 0.3645, 0.2742, 0.3716, 0.2742, 0.3716, 0.2974, 0.3645, 0.1811, 0.3531, 0.1624, 0.3376, 0.1624, 0.3376, 0.1811, 0.3531, 0.25, 0.126, 0.2742, 0.1284, 0.2742, 0.1284, 0.25, 0.126, 0.3189, 0.3531, 0.2974, 0.3645, 0.2974, 0.3645, 0.3189, 0.3531, 0.2026, 0.3645, 0.1811, 0.3531, 0.1811, 0.3531, 0.2026, 0.3645, 0.2258, 0.1284, 0.25, 0.126, 0.25, 0.126, 0.2258, 0.1284, 0.3376, 0.3376, 0.3189, 0.3531, 0.3189, 0.3531, 0.3376, 0.3376, 0.2258, 0.3716, 0.2026, 0.3645, 0.2026, 0.3645, 0.2258, 0.3716, 0.03125, 0.625, 0.03125, 0.75, 0.0, 0.75, 0.0, 0.625, 0.09375, 0.625, 0.09375, 0.75, 0.0625, 0.75, 0.0625, 0.625, 0.1562, 0.625, 0.1562, 0.75, 0.125, 0.75, 0.125, 0.625, 0.2188, 0.625, 0.2188, 0.75, 0.1875, 0.75, 0.1875, 0.625, 0.2812, 0.625, 0.2812, 0.75, 0.25, 0.75, 0.25, 0.625, 0.3438, 0.625, 0.3438, 0.75, 0.3125, 0.75, 0.3125, 0.625, 0.4062, 0.625, 0.4062, 0.75, 0.375, 0.75, 0.375, 0.625, 0.4688, 0.625, 0.4688, 0.75, 0.4375, 0.75, 0.4375, 0.625, 0.5312, 0.625, 0.5312, 0.75, 0.5, 0.75, 0.5, 0.625, 0.5938, 0.625, 0.5938, 0.75, 0.5625, 0.75, 0.5625, 0.625, 0.6562, 0.625, 0.6562, 0.75, 0.625, 0.75, 0.625, 0.625, 0.7188, 0.625, 0.7188, 0.75, 0.6875, 0.75, 0.6875, 0.625, 0.7812, 0.625, 0.7812, 0.75, 0.75, 0.75, 0.75, 0.625, 0.8438, 0.625, 0.8438, 0.75, 0.8125, 0.75, 0.8125, 0.625, 0.9062, 0.625, 0.9062, 0.75, 0.875, 0.75, 0.875, 0.625, 0.9688, 0.625, 0.9688, 0.75, 0.9375, 0.75, 0.9375, 0.625, 0.9062, 0.75, 0.875, 0.75, 0.875, 0.75, 0.9062, 0.75, 0.09375, 0.75, 0.0625, 0.75, 0.0625, 0.75, 0.09375, 0.75, 0.4688, 0.625, 0.4688, 0.75, 0.4688, 0.75, 0.4688, 0.625, 0.625, 0.625, 0.6562, 0.625, 0.6562, 0.625, 0.625, 0.625, 0.4375, 0.75, 0.4375, 0.625, 0.4375, 0.625, 0.4375, 0.75, 0.9688, 0.75, 0.9375, 0.75, 0.9375, 0.75, 0.9688, 0.75, 0.1562, 0.75, 0.125, 0.75, 0.125, 0.75, 0.1562, 0.75, 0.4062, 0.625, 0.4062, 0.75, 0.4062, 0.75, 0.4062, 0.625, 0.5625, 0.625, 0.5938, 0.625, 0.5938, 0.625, 0.5625, 0.625, 0.375, 0.75, 0.375, 0.625, 0.375, 0.625, 0.375, 0.75, 0.2188, 0.75, 0.1875, 0.75, 0.1875, 0.75, 0.2188, 0.75, 0.3438, 0.625, 0.3438, 0.75, 0.3438, 0.75, 0.3438, 0.625, 0.5, 0.625, 0.5312, 0.625, 0.5312, 0.625, 0.5, 0.625, 0.3125, 0.75, 0.3125, 0.625, 0.3125, 0.625, 0.3125, 0.75, 0.2812, 0.75, 0.25, 0.75, 0.25, 0.75, 0.2812, 0.75, 0.2812, 0.625, 0.2812, 0.75, 0.2812, 0.75, 0.2812, 0.625, 0.4375, 0.625, 0.4688, 0.625, 0.4688, 0.625, 0.4375, 0.625, 0.25, 0.75, 0.25, 0.625, 0.25, 0.625, 0.25, 0.75, 0.3438, 0.75, 0.3125, 0.75, 0.3125, 0.75, 0.3438, 0.75, 0.2188, 0.625, 0.2188, 0.75, 0.2188, 0.75, 0.2188, 0.625, 0.375, 0.625, 0.4062, 0.625, 0.4062, 0.625, 0.375, 0.625, 0.1875, 0.75, 0.1875, 0.625, 0.1875, 0.625, 0.1875, 0.75, 0.4062, 0.75, 0.375, 0.75, 0.375, 0.75, 0.4062, 0.75, 0.1562, 0.625, 0.1562, 0.75, 0.1562, 0.75, 0.1562, 0.625, 0.9688, 0.625, 0.9688, 0.75, 0.9688, 0.75, 0.9688, 0.625, 0.3125, 0.625, 0.3438, 0.625, 0.3438, 0.625, 0.3125, 0.625, 0.125, 0.75, 0.125, 0.625, 0.125, 0.625, 0.125, 0.75, 0.9375, 0.75, 0.9375, 0.625, 0.9375, 0.625, 0.9375, 0.75, 0.4688, 0.75, 0.4375, 0.75, 0.4375, 0.75, 0.4688, 0.75, 0.09375, 0.625, 0.09375, 0.75, 0.09375, 0.75, 0.09375, 0.625, 0.9062, 0.625, 0.9062, 0.75, 0.9062, 0.75, 0.9062, 0.625, 0.25, 0.625, 0.2812, 0.625, 0.2812, 0.625, 0.25, 0.625, 0.0625, 0.75, 0.0625, 0.625, 0.0625, 0.625, 0.0625, 0.75, 0.875, 0.75, 0.875, 0.625, 0.875, 0.625, 0.875, 0.75, 0.5312, 0.75, 0.5, 0.75, 0.5, 0.75, 0.5312, 0.75, 0.03125, 0.625, 0.03125, 0.75, 0.03125, 0.75, 0.03125, 0.625, 0.8438, 0.625, 0.8438, 0.75, 0.8438, 0.75, 0.8438, 0.625, 0.1875, 0.625, 0.2188, 0.625, 0.2188, 0.625, 0.1875, 0.625, 0.8125, 0.75, 0.8125, 0.625, 0.8125, 0.625, 0.8125, 0.75, 0.5938, 0.75, 0.5625, 0.75, 0.5625, 0.75, 0.5938, 0.75, 0.7812, 0.625, 0.7812, 0.75, 0.7812, 0.75, 0.7812, 0.625, 0.125, 0.625, 0.1562, 0.625, 0.1562, 0.625, 0.125, 0.625, 0.9375, 0.625, 0.9688, 0.625, 0.9688, 0.625, 0.9375, 0.625, 0.75, 0.75, 0.75, 0.625, 0.75, 0.625, 0.75, 0.75, 0.6562, 0.75, 0.625, 0.75, 0.625, 0.75, 0.6562, 0.75, 1.0, 0.75, 1.0, 0.625, 1.0, 0.625, 1.0, 0.75, 0.7188, 0.625, 0.7188, 0.75, 0.7188, 0.75, 0.7188, 0.625, 0.0625, 0.625, 0.09375, 0.625, 0.09375, 0.625, 0.0625, 0.625, 0.7872, 0.4371, 0.75, 0.4408, 0.75, 0.49, 0.7968, 0.4854, 0.823, 0.4263, 0.7872, 0.4371, 0.7968, 0.4854, 0.8418, 0.4717, 0.856, 0.4087, 0.823, 0.4263, 0.8418, 0.4717, 0.8833, 0.4496, 0.8849, 0.3849, 0.856, 0.4087, 0.8833, 0.4496, 0.9197, 0.4197, 0.9087, 0.356, 0.8849, 0.3849, 0.9197, 0.4197, 0.9496, 0.3833, 0.9263, 0.323, 0.9087, 0.356, 0.9496, 0.3833, 0.9717, 0.3418, 0.9371, 0.2872, 0.9263, 0.323, 0.9717, 0.3418, 0.9854, 0.2968, 0.9408, 0.25, 0.9371, 0.2872, 0.9854, 0.2968, 0.99, 0.25, 0.9371, 0.2128, 0.9408, 0.25, 0.99, 0.25, 0.9854, 0.2032, 0.9263, 0.177, 0.9371, 0.2128, 0.9854, 0.2032, 0.9717, 0.1582, 0.9087, 0.144, 0.9263, 0.177, 0.9717, 0.1582, 0.9496, 0.1167, 0.8849, 0.1151, 0.9087, 0.144, 0.9496, 0.1167, 0.9197, 0.08029, 0.856, 0.09135, 0.8849, 0.1151, 0.9197, 0.08029, 0.8833, 0.05045, 0.823, 0.07372, 0.856, 0.09135, 0.8833, 0.05045, 0.8418, 0.02827, 0.7872, 0.06286, 0.823, 0.07372, 0.8418, 0.02827, 0.7968, 0.01461, 0.75, 0.05919, 0.7872, 0.06286, 0.7968, 0.01461, 0.75, 0.01, 0.7128, 0.06286, 0.75, 0.05919, 0.75, 0.01, 0.7032, 0.01461, 0.677, 0.07372, 0.7128, 0.06286, 0.7032, 0.01461, 0.6582, 0.02827, 0.644, 0.09135, 0.677, 0.07372, 0.6582, 0.02827, 0.6167, 0.05045, 0.6151, 0.1151, 0.644, 0.09135, 0.6167, 0.05045, 0.5803, 0.08029, 0.5913, 0.144, 0.6151, 0.1151, 0.5803, 0.08029, 0.5504, 0.1167, 0.5737, 0.177, 0.5913, 0.144, 0.5504, 0.1167, 0.5283, 0.1582, 0.5629, 0.2128, 0.5737, 0.177, 0.5283, 0.1582, 0.5146, 0.2032, 0.5592, 0.25, 0.5629, 0.2128, 0.5146, 0.2032, 0.51, 0.25, 0.5629, 0.2872, 0.5592, 0.25, 0.51, 0.25, 0.5146, 0.2968, 0.5737, 0.323, 0.5629, 0.2872, 0.5146, 0.2968, 0.5283, 0.3418, 0.5913, 0.356, 0.5737, 0.323, 0.5283, 0.3418, 0.5504, 0.3833, 0.6151, 0.3849, 0.5913, 0.356, 0.5504, 0.3833, 0.5803, 0.4197, 0.644, 0.4087, 0.6151, 0.3849, 0.5803, 0.4197, 0.6167, 0.4496, 0.677, 0.4263, 0.644, 0.4087, 0.6167, 0.4496, 0.6582, 0.4717, 0.7128, 0.4371, 0.677, 0.4263, 0.6582, 0.4717, 0.7032, 0.4854, 0.75, 0.4408, 0.7128, 0.4371, 0.7032, 0.4854, 0.75, 0.49, 0.75, 0.4408, 0.7872, 0.4371, 0.823, 0.4263, 0.856, 0.4087, 0.8849, 0.3849, 0.9087, 0.356, 0.9263, 0.323, 0.9371, 0.2872, 0.9408, 0.25, 0.9371, 0.2128, 0.9263, 0.177, 0.9087, 0.144, 0.8849, 0.1151, 0.856, 0.09135, 0.823, 0.07372, 0.7872, 0.06286, 0.75, 0.05919, 0.7128, 0.06286, 0.677, 0.07372, 0.644, 0.09135, 0.6151, 0.1151, 0.5913, 0.144, 0.5737, 0.177, 0.5629, 0.2128, 0.5592, 0.25, 0.5629, 0.2872, 0.5737, 0.323, 0.5913, 0.356, 0.6151, 0.3849, 0.644, 0.4087, 0.677, 0.4263, 0.7128, 0.4371, 0.823, 0.4263, 0.856, 0.4087, 0.856, 0.4087, 0.823, 0.4263, 0.644, 0.4087, 0.677, 0.4263, 0.677, 0.4263, 0.644, 0.4087, 0.75, 0.05919, 0.7128, 0.06286, 0.7128, 0.06286, 0.75, 0.05919, 0.856, 0.4087, 0.8849, 0.3849, 0.8849, 0.3849, 0.856, 0.4087, 0.677, 0.4263, 0.7128, 0.4371, 0.7128, 0.4371, 0.677, 0.4263, 0.7128, 0.06286, 0.677, 0.07372, 0.677, 0.07372, 0.7128, 0.06286, 0.8849, 0.3849, 0.9087, 0.356, 0.9087, 0.356, 0.8849, 0.3849, 0.7128, 0.4371, 0.75, 0.4408, 0.75, 0.4408, 0.7128, 0.4371, 0.677, 0.07372, 0.644, 0.09135, 0.644, 0.09135, 0.677, 0.07372, 0.9087, 0.356, 0.9263, 0.323, 0.9263, 0.323, 0.9087, 0.356, 0.644, 0.09135, 0.6151, 0.1151, 0.6151, 0.1151, 0.644, 0.09135, 0.9263, 0.323, 0.9371, 0.2872, 0.9371, 0.2872, 0.9263, 0.323, 0.6151, 0.1151, 0.5913, 0.144, 0.5913, 0.144, 0.6151, 0.1151, 0.9371, 0.2872, 0.9408, 0.25, 0.9408, 0.25, 0.9371, 0.2872, 0.5913, 0.144, 0.5737, 0.177, 0.5737, 0.177, 0.5913, 0.144, 0.9408, 0.25, 0.9371, 0.2128, 0.9371, 0.2128, 0.9408, 0.25, 0.5737, 0.177, 0.5629, 0.2128, 0.5629, 0.2128, 0.5737, 0.177, 0.9371, 0.2128, 0.9263, 0.177, 0.9263, 0.177, 0.9371, 0.2128, 0.5629, 0.2128, 0.5592, 0.25, 0.5592, 0.25, 0.5629, 0.2128, 0.9263, 0.177, 0.9087, 0.144, 0.9087, 0.144, 0.9263, 0.177, 0.5592, 0.25, 0.5629, 0.2872, 0.5629, 0.2872, 0.5592, 0.25, 0.9087, 0.144, 0.8849, 0.1151, 0.8849, 0.1151, 0.9087, 0.144, 0.5629, 0.2872, 0.5737, 0.323, 0.5737, 0.323, 0.5629, 0.2872, 0.8849, 0.1151, 0.856, 0.09135, 0.856, 0.09135, 0.8849, 0.1151, 0.5737, 0.323, 0.5913, 0.356, 0.5913, 0.356, 0.5737, 0.323, 0.856, 0.09135, 0.823, 0.07372, 0.823, 0.07372, 0.856, 0.09135, 0.75, 0.4408, 0.7872, 0.4371, 0.7872, 0.4371, 0.75, 0.4408, 0.5913, 0.356, 0.6151, 0.3849, 0.6151, 0.3849, 0.5913, 0.356, 0.823, 0.07372, 0.7872, 0.06286, 0.7872, 0.06286, 0.823, 0.07372, 0.7872, 0.4371, 0.823, 0.4263, 0.823, 0.4263, 0.7872, 0.4371, 0.6151, 0.3849, 0.644, 0.4087, 0.644, 0.4087, 0.6151, 0.3849])
me_cylinder_004.update()

# ---- objects
ob_cylinder = bpy.data.objects.new('Cylinder', me_cylinder_002)
ob_cylinder_001 = bpy.data.objects.new('Cylinder.001', me_cylinder_003)
ob_cylinder_002 = bpy.data.objects.new('Cylinder.002', me_cylinder_004)

# ---- transforms, parenting, visibility, modifiers, constraints
ob_cylinder.location = (0.0, 0.0, 0.0)
ob_cylinder.rotation_euler = (0.0, 1.571, 0.0)
ob_cylinder.scale = (1.0, 1.0, 0.09149)
ob_cylinder_001.location = (0.0, 0.0, 0.0)
ob_cylinder_001.rotation_euler = (0.0, 1.571, 0.0)
ob_cylinder_001.scale = (0.9652, 0.9652, 0.06452)
ob_cylinder_002.location = (0.04479, 0.0, 0.0)
ob_cylinder_002.rotation_euler = (0.0, 1.571, 0.0)
ob_cylinder_002.scale = (0.2, 0.2, 0.2)

# ---- collection membership
col_wagonwheels.objects.link(ob_cylinder)
col_wagonwheels.objects.link(ob_cylinder_001)
col_wagonwheels.objects.link(ob_cylinder_002)

# ---- scene / render settings (as saved in the file)
scene.frame_start = 1; scene.frame_end = 250; scene.frame_set(1)
scene.render.engine = 'BLENDER_EEVEE_NEXT'
bpy.context.view_layer.update()

# ---- added for rendering (the .blend has no active camera and no usable light): camera, sun
cam_auto = bpy.data.cameras.new('AutoCamera')
cam_auto.lens = 50.0
cam_auto.sensor_width = 36.0
cam_auto.clip_end = 1000.0
ob_auto_camera = bpy.data.objects.new('AutoCamera', cam_auto)
scene.collection.objects.link(ob_auto_camera)
ob_auto_camera.location = (2.68919, -3.22436, 2.14958)
ob_auto_camera.rotation_euler = (1.09748, -7.21219e-08, 0.694738)
scene.camera = ob_auto_camera
light_auto_sun = bpy.data.lights.new('AutoSun', 'SUN')
light_auto_sun.energy = 3.0
light_auto_sun.angle = 0.0523599
ob_auto_sun = bpy.data.objects.new('AutoSun', light_auto_sun)
scene.collection.objects.link(ob_auto_sun)
ob_auto_sun.rotation_euler = (0.872665, 0.174533, 0.523599)
bpy.context.view_layer.update()
